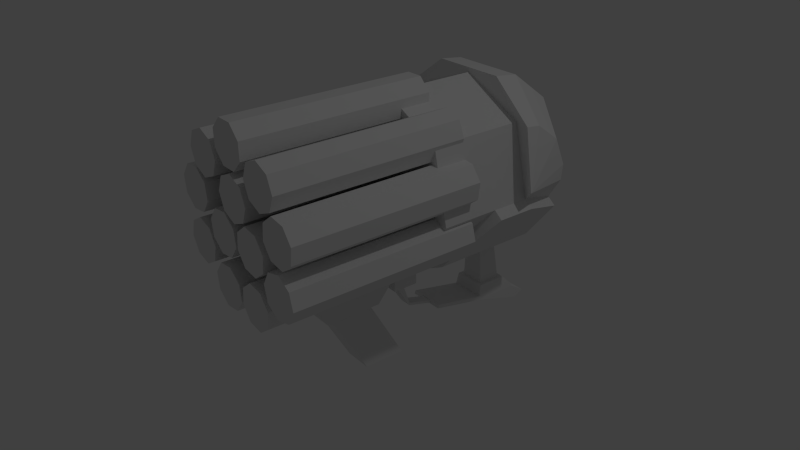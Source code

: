 # Source: Wall_of_lead_cruddy_UV_unwrap_and_stuff_1_.blend  (saved by Blender 2.73.0; exported with 4.5.12 LTS)
import bpy
from mathutils import Matrix  # noqa: F401  (used for matrix-valued properties, if any)

bpy.ops.wm.read_factory_settings(use_empty=True)
scene = bpy.context.scene
scene.name = 'Scene'

# ---- collections
col_collection_1 = bpy.data.collections.new('Collection 1'); scene.collection.children.link(col_collection_1)

# ---- materials (node trees are filled in below, after node groups)
mat_material_001 = bpy.data.materials.new('Material.001')
mat_material_001.alpha_threshold = 0.0
mat_material_001.use_transparent_shadow = False
mat_material_001.roughness = 0.5
mat_material_001.specular_intensity = 0.0

# ---- material node trees

# ---- world
world_world = bpy.data.worlds.new('World'); scene.world = world_world
world_world.color = (0.05088, 0.05088, 0.05088)
world_world.use_sun_shadow = False
world_world.sun_shadow_jitter_overblur = 0.0
world_world.cycles.sampling_method = 'MANUAL'
world_world.cycles.sample_map_resolution = 256
world_world.light_settings.ao_factor = 0.363

# ---- cameras
cam_camera = bpy.data.cameras.new('Camera')
cam_camera.clip_end = 100.0
cam_camera.lens = 35.0
cam_camera.sensor_width = 32.0
cam_camera.sensor_height = 18.0
cam_camera.ortho_scale = 7.314
cam_camera.dof.focus_distance = 0.0
cam_camera.dof.aperture_fstop = 128.0

# ---- lights
light_lamp = bpy.data.lights.new('Lamp', 'POINT')
light_lamp.transmission_factor = 0.0
light_lamp.cutoff_distance = 30.0
light_lamp.energy = 100.0
light_lamp.shadow_buffer_clip_start = 1.001
light_lamp.shadow_soft_size = 0.1
light_lamp.shadow_maximum_resolution = 0.006
light_lamp.use_absolute_resolution = True
light_lamp.cycles.use_multiple_importance_sampling = False

# ---- meshes
me_cylinder_003 = bpy.data.meshes.new('Cylinder.003')
me_cylinder_003.from_pydata([(0.0, 0.4357, 0.2227), (0.1414, 0.3771, 0.2227), (-0.07654, 0.4764, 0.2227), (0.07654, 0.4764, 0.2227), (-0.1414, 0.09425, 0.2227), (0.1848, 0.5846, 0.2227), (-0.2, 0.2357, 0.2227), (-0.1414, 0.3771, 0.2227), (0.07654, 0.8459, 1.923), (0.3773, -0.2178, 0.2227), (0.3773, -0.2178, 1.923), (0.2559, -0.311, 0.2227), (0.2559, -0.311, 1.923), (0.1041, -0.291, 0.2227), (0.1041, -0.291, 1.923), (0.01092, -0.1696, 0.2227), (0.01092, -0.1696, 1.923), (0.0309, -0.01784, 0.2227), (0.0309, -0.01784, 1.923), (0.1523, 0.07535, 0.2227), (0.1523, 0.07535, 1.923), (0.3041, 0.05537, 0.2227), (0.3041, 0.05537, 1.923), (0.3973, -0.06607, 0.2227), (0.3973, -0.06607, 1.923), (-0.3773, -0.2178, 0.2227), (-0.3773, -0.2178, 1.923), (-0.3973, -0.06607, 0.2227), (-0.3973, -0.06607, 1.923), (-0.3041, 0.05537, 0.2227), (-0.3041, 0.05537, 1.923), (-0.1523, 0.07535, 0.2227), (-0.1523, 0.07535, 1.923), (-0.0309, -0.01784, 0.2227), (-0.0309, -0.01784, 1.923), (-0.01092, -0.1696, 0.2227), (-0.01092, -0.1696, 1.923), (-0.1041, -0.291, 0.2227), (-0.1041, -0.291, 1.923), (-0.2559, -0.311, 0.2227), (-0.2559, -0.311, 1.923), (-0.07654, 0.8459, 0.2227), (8.088e-08, 0.4357, 1.923), (-0.1848, 0.7377, 0.2227), (0.1414, 0.3771, 1.923), (0.2, 0.2357, 0.2227), (0.2, 0.2357, 1.923), (0.1414, 0.09425, 0.2227), (0.1414, 0.09425, 1.923), (-1.173e-08, 0.03568, 0.2227), (-1.039e-08, 0.03568, 1.923), (-0.1848, 0.5846, 0.2227), (-0.1414, 0.09425, 1.923), (-0.2, 0.2357, 1.923), (0.07654, 0.8459, 0.2227), (-0.1414, 0.3771, 1.923), (0.7709, -0.3567, 1.923), (0.7312, -0.2088, 1.923), (0.5987, -0.1323, 1.923), (0.4508, -0.1719, 1.923), (0.4508, -0.1719, 0.2227), (0.3743, -0.3045, 1.923), (0.3743, -0.3045, 0.2227), (0.4139, -0.4523, 1.923), (0.4139, -0.4523, 0.2227), (0.5465, -0.5289, 1.923), (0.6943, -0.4892, 1.923), (0.7709, -0.3567, 0.2227), (0.7312, -0.2088, 0.2227), (0.5987, -0.1323, 0.2227), (0.5465, -0.5289, 0.2227), (0.6943, -0.4892, 0.2227), (-0.6943, -0.4892, 1.923), (-0.5465, -0.5289, 1.923), (-0.4139, -0.4523, 1.923), (-0.3743, -0.3045, 1.923), (-0.3743, -0.3045, 0.2227), (-0.4508, -0.1719, 1.923), (-0.4508, -0.1719, 0.2227), (-0.5987, -0.1323, 1.923), (-0.5987, -0.1323, 0.2227), (-0.7312, -0.2088, 1.923), (-0.7709, -0.3567, 1.923), (-0.6943, -0.4892, 0.2227), (-0.5465, -0.5289, 0.2227), (-0.4139, -0.4523, 0.2227), (-0.7312, -0.2088, 0.2227), (-0.7709, -0.3567, 0.2227), (-0.07654, 0.8459, 1.923), (-0.1848, 0.7377, 1.923), (-0.1848, 0.5846, 1.923), (-0.07654, 0.4764, 1.923), (0.07654, 0.4764, 1.923), (0.1848, 0.5846, 1.923), (0.1848, 0.7377, 1.923), (0.1848, 0.7377, 0.2227), (-0.01092, -0.641, 0.2227), (-0.0309, -0.4892, 1.923), (-0.0309, -0.4892, 0.2227), (-0.1523, -0.396, 1.923), (-0.1523, -0.396, 0.2227), (-0.3041, -0.416, 1.923), (-0.3041, -0.416, 0.2227), (-0.3973, -0.5374, 1.923), (-0.3973, -0.5374, 0.2227), (-0.3773, -0.6892, 1.923), (-0.3773, -0.6892, 0.2227), (0.3973, -0.5374, 0.2227), (0.3041, -0.416, 0.2227), (0.1523, -0.396, 0.2227), (0.2559, -0.7824, 0.2227), (0.3773, -0.6892, 0.2227), (-0.01092, -0.641, 1.923), (-0.1041, -0.7624, 0.2227), (-0.1041, -0.7624, 1.923), (-0.2559, -0.7824, 0.2227), (-0.2559, -0.7824, 1.923), (0.3773, -0.6892, 1.923), (0.2559, -0.7824, 1.923), (0.1041, -0.7624, 0.2227), (0.1041, -0.7624, 1.923), (0.01092, -0.641, 0.2227), (0.01092, -0.641, 1.923), (0.0309, -0.4892, 0.2227), (0.0309, -0.4892, 1.923), (0.1523, -0.396, 1.923), (0.3041, -0.416, 1.923), (0.3973, -0.5374, 1.923), (-0.5496, 0.3299, 0.2227), (-0.4082, 0.2714, 1.923), (-0.4082, 0.2714, 0.2227), (-0.2668, 0.3299, 1.923), (-0.2668, 0.3299, 0.2227), (-0.2082, 0.4714, 1.923), (-0.2082, 0.4714, 0.2227), (-0.2668, 0.6128, 1.923), (-0.2668, 0.6128, 0.2227), (-0.4082, 0.6714, 1.923), (-0.4082, 0.6714, 0.2227), (-0.6641, -0.07535, 0.2227), (-0.5123, -0.05537, 0.2227), (-0.4191, 0.06607, 0.2227), (-0.8055, 0.1696, 0.2227), (-0.7855, 0.01784, 0.2227), (-0.5496, 0.3299, 1.923), (-0.6082, 0.4714, 0.2227), (-0.6082, 0.4714, 1.923), (-0.5496, 0.6128, 0.2227), (-0.5496, 0.6128, 1.923), (-0.7855, 0.01784, 1.923), (-0.8055, 0.1696, 1.923), (-0.7123, 0.291, 0.2227), (-0.7123, 0.291, 1.923), (-0.5605, 0.311, 0.2227), (-0.5605, 0.311, 1.923), (-0.4391, 0.2178, 0.2227), (-0.4391, 0.2178, 1.923), (-0.4191, 0.06607, 1.923), (-0.5123, -0.05537, 1.923), (-0.6641, -0.07535, 1.923), (0.5605, 0.311, 0.2227), (0.4391, 0.2178, 1.923), (0.4391, 0.2178, 0.2227), (0.4191, 0.06607, 1.923), (0.4191, 0.06607, 0.2227), (0.5123, -0.05537, 1.923), (0.5123, -0.05537, 0.2227), (0.6641, -0.07535, 1.923), (0.6641, -0.07535, 0.2227), (0.7855, 0.01784, 1.923), (0.7855, 0.01784, 0.2227), (0.2668, 0.6128, 0.2227), (0.2082, 0.4713, 0.2227), (0.2668, 0.3299, 0.2227), (0.5496, 0.6128, 0.2227), (0.4082, 0.6713, 0.2227), (0.5605, 0.311, 1.923), (0.7123, 0.291, 0.2227), (0.7123, 0.291, 1.923), (0.8055, 0.1696, 0.2227), (0.8055, 0.1696, 1.923), (0.4082, 0.6714, 1.923), (0.5496, 0.6128, 1.923), (0.6082, 0.4713, 0.2227), (0.6082, 0.4713, 1.923), (0.5496, 0.3299, 0.2227), (0.5496, 0.3299, 1.923), (0.4082, 0.2713, 0.2227), (0.4082, 0.2713, 1.923), (0.2668, 0.3299, 1.923), (0.2082, 0.4714, 1.923), (0.2668, 0.6128, 1.923)], [], [(71, 66, 65, 70), (70, 65, 63, 64), (60, 59, 58, 69), (69, 58, 57, 68), (67, 56, 66, 71), (68, 57, 56, 67), (71, 70, 64, 62, 60, 69, 68, 67), (9, 10, 12, 11), (11, 12, 14, 13), (13, 14, 16, 15), (15, 16, 18, 17), (17, 18, 20, 19), (19, 20, 22, 21), (12, 10, 24, 22, 20, 18, 16, 14), (23, 24, 10, 9), (21, 22, 24, 23), (9, 11, 13, 15, 17, 19, 21, 23), (25, 26, 28, 27), (27, 28, 30, 29), (29, 30, 32, 31), (31, 32, 34, 33), (33, 34, 36, 35), (35, 36, 38, 37), (28, 26, 40, 38, 36, 34, 32, 30), (39, 40, 26, 25), (37, 38, 40, 39), (25, 27, 29, 31, 33, 35, 37, 39), (45, 46, 48, 47), (47, 48, 50, 49), (44, 42, 55, 53, 52, 50, 48, 46), (0, 42, 44, 1), (1, 44, 46, 45), (49, 50, 52, 4), (4, 52, 53, 6), (7, 55, 42, 0), (6, 53, 55, 7), (0, 1, 45, 47, 49, 4, 6, 7), (65, 66, 56, 57, 58, 59, 61, 63), (62, 61, 59, 60), (64, 63, 61, 62), (87, 82, 81, 86), (86, 81, 79, 80), (76, 75, 74, 85), (85, 74, 73, 84), (83, 72, 82, 87), (84, 73, 72, 83), (87, 86, 80, 78, 76, 85, 84, 83), (81, 82, 72, 73, 74, 75, 77, 79), (78, 77, 75, 76), (80, 79, 77, 78), (54, 95, 5, 3, 2, 51, 43, 41), (43, 89, 88, 41), (41, 88, 8, 54), (51, 90, 89, 43), (2, 91, 90, 51), (95, 94, 93, 5), (54, 8, 94, 95), (94, 8, 88, 89, 90, 91, 92, 93), (3, 92, 91, 2), (5, 93, 92, 3), (111, 110, 119, 121, 123, 109, 108, 107), (108, 126, 127, 107), (107, 127, 117, 111), (109, 125, 126, 108), (123, 124, 125, 109), (110, 118, 120, 119), (111, 117, 118, 110), (118, 117, 127, 126, 125, 124, 122, 120), (121, 122, 124, 123), (119, 120, 122, 121), (106, 104, 102, 100, 98, 96, 113, 115), (113, 114, 116, 115), (115, 116, 105, 106), (103, 105, 116, 114, 112, 97, 99, 101), (96, 112, 114, 113), (98, 97, 112, 96), (100, 99, 97, 98), (102, 101, 99, 100), (104, 103, 101, 102), (106, 105, 103, 104), (143, 142, 151, 153, 155, 141, 140, 139), (140, 158, 159, 139), (139, 159, 149, 143), (141, 157, 158, 140), (155, 156, 157, 141), (142, 150, 152, 151), (143, 149, 150, 142), (150, 149, 159, 158, 157, 156, 154, 152), (153, 154, 156, 155), (151, 152, 154, 153), (138, 136, 134, 132, 130, 128, 145, 147), (145, 146, 148, 147), (147, 148, 137, 138), (135, 137, 148, 146, 144, 129, 131, 133), (128, 144, 146, 145), (130, 129, 144, 128), (132, 131, 129, 130), (134, 133, 131, 132), (136, 135, 133, 134), (138, 137, 135, 136), (175, 174, 183, 185, 187, 173, 172, 171), (172, 190, 191, 171), (171, 191, 181, 175), (173, 189, 190, 172), (187, 188, 189, 173), (174, 182, 184, 183), (175, 181, 182, 174), (182, 181, 191, 190, 189, 188, 186, 184), (185, 186, 188, 187), (183, 184, 186, 185), (170, 168, 166, 164, 162, 160, 177, 179), (177, 178, 180, 179), (179, 180, 169, 170), (167, 169, 180, 178, 176, 161, 163, 165), (160, 176, 178, 177), (162, 161, 176, 160), (164, 163, 161, 162), (166, 165, 163, 164), (168, 167, 165, 166), (170, 169, 167, 168)])
me_cylinder_003.materials.append(mat_material_001)
me_cylinder_003.use_remesh_preserve_volume = False
me_cylinder_003.use_remesh_preserve_attributes = False
me_cylinder_003.use_mirror_vertex_groups = False
me_cylinder_003.update()
me_cylinder_004 = bpy.data.meshes.new('Cylinder.004')
me_cylinder_004.from_pydata([(0.0, 0.3614, 0.75), (0.0, -0.5, 0.75), (0.5864, 0.3614, 0.4676), (0.5864, -0.5, 0.4676), (0.7312, 0.3614, -0.1669), (0.7312, -0.5, -0.1669), (0.3254, -0.5, -0.6757), (-0.3254, -0.5, -0.6757), (-0.7312, 0.3614, -0.1669), (-0.7312, -0.5, -0.1669), (-0.5864, 0.3614, 0.4676), (-0.5864, -0.5, 0.4676), (-0.1777, -1.28, -1.017), (-0.1777, -0.7622, -1.017), (0.1777, -0.7622, -1.017), (0.1777, -1.28, -1.017), (-0.199, -1.398, -0.84), (-0.199, -0.6437, -0.84), (0.199, -0.6437, -0.84), (0.199, -1.398, -0.84), (-0.1327, -1.215, -1.017), (-0.1327, -0.8278, -1.017), (0.1327, -0.8278, -1.017), (0.1327, -1.215, -1.017), (-0.1327, -0.8719, -1.636), (-0.1327, -0.4851, -1.636), (0.1327, -0.4851, -1.636), (0.1327, -0.8719, -1.636), (-0.199, -1.398, -0.7821), (-0.199, -0.2566, -0.7821), (0.199, -0.2566, -0.7821), (0.199, -1.398, -0.7821), (-0.199, 0.2772, -0.84), (0.199, 0.2772, -0.84), (0.0, 0.02, 0.75), (0.5864, 0.02, 0.4676), (0.7312, 0.02, -0.1669), (0.3254, -0.2566, -0.6757), (-0.3254, -0.2566, -0.6757), (-0.7312, 0.02, -0.1669), (-0.5864, 0.02, 0.4676), (-0.4036, 0.2772, -0.7381), (-0.4036, -0.2566, -0.7381), (-0.8094, 0.02, -0.2292), (-0.8094, 0.3614, -0.2292), (0.8094, 0.3614, -0.2292), (0.8094, 0.02, -0.2292), (0.4036, -0.2566, -0.7381), (0.4036, 0.2772, -0.7381), (0.199, -0.6437, -0.7821), (-0.199, -0.6437, -0.7821), (-0.199, -0.2566, -0.84), (0.199, -0.2566, -0.84), (0.6388, 0.7448, -0.2828), (0.3254, 0.7448, -0.6757), (-0.3254, 0.7448, -0.6757), (-0.6388, 0.7448, -0.2828), (-0.199, 0.7448, -0.84), (0.199, 0.7448, -0.84), (-0.199, 0.7448, -0.7821), (0.199, 0.7448, -0.7821), (-0.4036, 0.7448, -0.7381), (-0.717, 0.7448, -0.3451), (0.717, 0.7448, -0.3451), (0.4036, 0.7448, -0.7381), (-0.1541, 0.4401, -1.286), (0.1541, 0.4401, -1.286), (-0.1541, 0.7185, -1.286), (0.1541, 0.7185, -1.286), (-0.1681, 0.4115, -1.427), (0.1681, 0.4115, -1.427), (-0.1681, 0.8358, -1.427), (0.1681, 0.8358, -1.427), (-0.1681, 0.8813, -1.573), (0.1681, 0.8813, -1.573), (-0.1681, 0.9819, -1.522), (0.1681, 0.9819, -1.522), (-0.1647, 0.8218, -1.393), (0.1647, 0.8218, -1.393), (0.1647, 0.4184, -1.393), (-0.1647, 0.4184, -1.393), (-0.1681, -0.09343, -1.324), (0.1681, -0.09343, -1.324), (0.1647, -0.08649, -1.29), (-0.1647, -0.08649, -1.29), (-0.05155, -0.09219, -1.318), (0.05155, -0.09219, -1.318), (0.05155, -0.08773, -1.296), (-0.05155, -0.08773, -1.296), (-0.05155, -0.3313, -1.253), (0.05155, -0.3313, -1.253), (0.05155, -0.3268, -1.231), (-0.05155, -0.3268, -1.231), (-0.05155, -0.3538, -1.225), (0.05155, -0.3538, -1.225), (0.05155, -0.3314, -1.224), (-0.05155, -0.3314, -1.224), (-0.06505, -0.467, -1.032), (0.06505, -0.467, -1.032), (0.06505, -0.4035, -1.032), (-0.06505, -0.4035, -1.032), (-0.1261, -0.5504, -0.9985), (0.1261, -0.5504, -0.9985), (0.1261, -0.3128, -0.9985), (-0.1261, -0.3128, -0.9985), (-0.1261, -0.5504, -0.84), (0.1261, -0.5504, -0.84), (0.1261, -0.3128, -0.84), (-0.1261, -0.3128, -0.84), (-0.08669, 0.4696, -0.84), (0.08669, 0.4696, -0.84), (-0.08669, 0.6366, -0.84), (0.08669, 0.6366, -0.84), (-0.1167, 0.4739, -1.286), (0.1167, 0.4739, -1.286), (-0.1167, 0.6848, -1.286), (0.1167, 0.6848, -1.286), (-0.06542, 0.3074, -0.84), (0.06542, 0.3074, -0.84), (-0.06542, 0.3955, -0.84), (0.06542, 0.3955, -0.84), (-0.05296, 0.321, -0.9478), (0.05296, 0.321, -0.9478), (-0.05296, 0.3819, -0.9478), (0.05296, 0.3819, -0.9478), (0.7564, 0.449, 0.4629), (0.3416, 0.5734, 0.7652), (-0.3416, 0.5734, 0.7652), (-0.7564, 0.449, 0.4629), (0.7564, 0.6666, 0.2967), (0.3416, 0.9255, 0.4963), (-0.3416, 0.9255, 0.4963), (-0.7564, 0.6666, 0.2967), (-0.9, 0.2477, -0.02635), (0.7564, 0.772, 0.04394), (0.3416, 1.096, 0.08739), (-0.3416, 1.096, 0.08739), (-0.7564, 0.772, 0.04394), (0.9, 0.2477, -0.02635), (0.7564, 0.3132, 0.4804), (0.3416, 0.3537, 0.7936), (-0.3416, 0.3537, 0.7936), (-0.7564, 0.3132, 0.4804), (-0.7564, 0.7545, -0.09184), (-0.3416, 1.068, -0.1323), (0.3416, 1.068, -0.1323), (0.7564, 0.7545, -0.09184)], [], [(34, 1, 3, 35), (35, 3, 5, 36), (36, 5, 6, 37), (37, 6, 7, 38), (38, 7, 9, 39), (3, 1, 11, 9, 7, 6, 5), (40, 11, 1, 34), (39, 9, 11, 40), (0, 2, 4, 8, 10), (16, 17, 13, 12), (17, 18, 14, 13), (18, 19, 15, 14), (19, 16, 12, 15), (15, 12, 20, 23), (16, 19, 31, 28), (23, 20, 24, 27), (14, 15, 23, 22), (13, 14, 22, 21), (12, 13, 21, 20), (24, 25, 26, 27), (22, 23, 27, 26), (21, 22, 26, 25), (20, 21, 25, 24), (17, 16, 28, 50), (17, 105, 106, 18), (30, 49, 18, 52), (52, 51, 32, 33), (48, 33, 58, 64), (29, 51, 17, 50), (29, 30, 37, 38), (19, 18, 49, 31), (8, 39, 40, 10), (10, 40, 34, 0), (47, 37, 30, 52), (2, 35, 36, 4), (0, 34, 35, 2), (41, 44, 62, 61), (42, 51, 29, 38), (41, 42, 43, 44), (44, 8, 56, 62), (39, 43, 42, 38), (8, 44, 43, 39), (45, 48, 64, 63), (45, 46, 47, 48), (36, 46, 45, 4), (37, 47, 46, 36), (32, 51, 42, 41), (4, 45, 63, 53), (58, 33, 110, 112), (48, 47, 52, 33), (50, 49, 30, 29), (49, 50, 28, 31), (58, 57, 59, 60), (54, 60, 59, 55), (57, 61, 55, 59), (55, 61, 62, 56), (53, 63, 64, 54), (58, 60, 54, 64), (32, 41, 61, 57), (77, 78, 72, 71), (57, 58, 112, 111), (32, 57, 111, 109), (32, 109, 119, 117), (71, 72, 76, 75), (79, 80, 84, 83), (78, 79, 70, 72), (80, 77, 71, 69), (74, 73, 75, 76), (70, 69, 73, 74), (72, 70, 74, 76), (69, 71, 75, 73), (65, 67, 77, 80), (68, 66, 79, 78), (66, 65, 80, 79), (67, 68, 78, 77), (83, 84, 88, 87), (70, 79, 83, 82), (80, 69, 81, 84), (69, 70, 82, 81), (87, 88, 92, 91), (82, 83, 87, 86), (84, 81, 85, 88), (81, 82, 86, 85), (91, 92, 96, 95), (86, 87, 91, 90), (88, 85, 89, 92), (85, 86, 90, 89), (95, 96, 100, 99), (90, 91, 95, 94), (92, 89, 93, 96), (89, 90, 94, 93), (99, 100, 104, 103), (94, 95, 99, 98), (96, 93, 97, 100), (93, 94, 98, 97), (103, 104, 108, 107), (98, 99, 103, 102), (100, 97, 101, 104), (97, 98, 102, 101), (107, 108, 105, 106), (102, 103, 107, 106), (104, 101, 105, 108), (101, 102, 106, 105), (107, 52, 18, 106), (108, 51, 52, 107), (51, 108, 105, 17), (68, 67, 115, 116), (65, 66, 114, 113), (66, 68, 116, 114), (67, 65, 113, 115), (112, 116, 115, 111), (111, 115, 113, 109), (109, 113, 114, 110), (110, 114, 116, 112), (117, 119, 123, 121), (110, 33, 118, 120), (109, 110, 120, 119), (33, 32, 117, 118), (122, 121, 123, 124), (120, 118, 122, 124), (119, 120, 124, 123), (118, 117, 121, 122), (142, 141, 127, 128), (141, 140, 126, 127), (140, 139, 125, 126), (128, 127, 131, 132), (127, 126, 130, 131), (126, 125, 129, 130), (132, 131, 136, 137), (131, 130, 135, 136), (130, 129, 134, 135), (146, 134, 138), (142, 133, 8, 10), (139, 140, 0, 2), (138, 139, 2, 4), (125, 139, 138), (128, 133, 142), (138, 4, 53, 146), (133, 128, 132), (125, 138, 129), (133, 132, 137), (129, 138, 134), (133, 137, 143), (141, 142, 10, 0), (143, 56, 8, 133), (135, 134, 146, 145), (136, 135, 145, 144), (137, 136, 144, 143), (141, 0, 140), (56, 143, 144, 55), (55, 144, 145, 54), (54, 145, 146, 53)])
me_cylinder_004.materials.append(mat_material_001)
me_cylinder_004.use_remesh_preserve_volume = False
me_cylinder_004.use_remesh_preserve_attributes = False
me_cylinder_004.use_mirror_vertex_groups = False
me_cylinder_004.update()
me_cylinder_002 = bpy.data.meshes.new('Cylinder.002')
me_cylinder_002.from_pydata([(0.4219, -1.879, 0.6543), (0.4219, -0.2261, 0.6543), (0.07904, -0.2261, 0.03326), (0.07904, -1.966, 0.03326), (0.226, -0.2261, 0.07613), (0.226, -1.966, 0.07613), (0.3602, -0.2261, 0.002537), (0.3602, -1.966, 0.002537), (0.4031, -0.2261, -0.1444), (0.4031, -1.966, -0.1444), (0.3295, -0.2261, -0.2786), (0.3295, -1.966, -0.2786), (0.1825, -0.2261, -0.3215), (0.1825, -1.966, -0.3215), (0.04831, -0.2261, -0.2479), (0.04831, -1.966, -0.2479), (0.005443, -0.2261, -0.101), (0.005443, -1.966, -0.101), (0.5631, -0.2261, 0.5953), (0.5631, -1.879, 0.5953), (0.6212, -0.2261, 0.4536), (0.6212, -1.879, 0.4536), (0.5621, -0.2261, 0.3124), (0.5621, -1.879, 0.3124), (0.4205, -0.2261, 0.2543), (0.4205, -1.879, 0.2543), (0.2793, -0.2261, 0.3134), (0.2793, -1.879, 0.3134), (0.2212, -0.2261, 0.455), (0.2212, -1.879, 0.455), (0.2802, -0.2261, 0.5962), (0.2802, -1.879, 0.5962), (0.5612, -1.926, 0.2742), (0.5612, -0.2261, 0.2742), (0.7, -0.2261, 0.2097), (0.7, -1.926, 0.2097), (0.7526, -0.2261, 0.06598), (0.7526, -1.926, 0.06598), (0.6882, -0.2261, -0.07286), (0.6882, -1.926, -0.07286), (0.5444, -0.2261, -0.1255), (0.5444, -1.926, -0.1255), (0.4056, -0.2261, -0.061), (0.4056, -1.926, -0.061), (0.353, -0.2261, 0.08275), (0.353, -1.926, 0.08275), (0.4174, -0.2261, 0.2216), (0.4174, -1.926, 0.2216), (0.5345, -1.9, -0.1362), (0.5345, -0.2261, -0.1362), (0.6771, -0.2261, -0.1919), (0.6771, -1.9, -0.1919), (0.7385, -0.2261, -0.3322), (0.7385, -1.9, -0.3322), (0.6827, -0.2261, -0.4747), (0.6827, -1.9, -0.4747), (0.5425, -0.2261, -0.5361), (0.5425, -1.9, -0.5361), (0.3999, -0.2261, -0.4803), (0.3999, -1.9, -0.4803), (0.3385, -0.2261, -0.3401), (0.3385, -1.9, -0.3401), (0.3943, -0.2261, -0.1975), (0.3943, -1.9, -0.1975), (0.2306, -1.929, -0.3351), (0.2306, -0.2261, -0.3351), (0.3555, -0.2261, -0.4235), (0.3555, -1.929, -0.4235), (0.3813, -0.2261, -0.5744), (0.3813, -1.929, -0.5744), (0.2929, -0.2261, -0.6993), (0.2929, -1.929, -0.6993), (0.142, -0.2261, -0.7252), (0.142, -1.929, -0.7252), (0.01707, -0.2261, -0.6367), (0.01707, -1.929, -0.6367), (-0.008748, -0.2261, -0.4859), (-0.008748, -1.929, -0.4859), (0.07968, -0.2261, -0.3609), (0.07968, -1.929, -0.3609), (-0.269, -1.91, -0.3264), (-0.269, -0.2261, -0.3264), (-0.1164, -0.2261, -0.3387), (-0.1164, -1.91, -0.3387), (-0.01725, -0.2261, -0.4552), (-0.01725, -1.91, -0.4552), (-0.02956, -0.2261, -0.6078), (-0.02956, -1.91, -0.6078), (-0.1461, -0.2261, -0.707), (-0.1461, -1.91, -0.707), (-0.2987, -0.2261, -0.6947), (-0.2987, -1.91, -0.6947), (-0.3979, -0.2261, -0.5781), (-0.3979, -1.91, -0.5781), (-0.3856, -0.2261, -0.4255), (-0.3856, -1.91, -0.4255), (-0.2552, -1.882, 0.05679), (-0.2552, -0.2261, 0.05679), (-0.1026, -0.2261, 0.04449), (-0.1026, -1.882, 0.04449), (-0.003433, -0.2261, -0.0721), (-0.003433, -1.882, -0.0721), (-0.01574, -0.2261, -0.2247), (-0.01574, -1.882, -0.2247), (-0.1323, -0.2261, -0.3239), (-0.1323, -1.882, -0.3239), (-0.2849, -0.2261, -0.3116), (-0.2849, -1.882, -0.3116), (-0.3841, -0.2261, -0.195), (-0.3841, -1.882, -0.195), (-0.3718, -0.2261, -0.0424), (-0.3718, -1.882, -0.0424), (-0.555, -1.921, -0.0965), (-0.555, -0.2261, -0.0965), (-0.4134, -0.2261, -0.1548), (-0.4134, -1.921, -0.1548), (-0.3546, -0.2261, -0.2961), (-0.3546, -1.921, -0.2961), (-0.4129, -0.2261, -0.4376), (-0.4129, -1.921, -0.4376), (-0.5542, -0.2261, -0.4965), (-0.5542, -1.921, -0.4965), (-0.6957, -0.2261, -0.4382), (-0.6957, -1.921, -0.4382), (-0.7546, -0.2261, -0.2969), (-0.7546, -1.921, -0.2969), (-0.6963, -0.2261, -0.1554), (-0.6963, -1.921, -0.1554), (-0.4445, -1.921, 0.2869), (-0.4445, -0.2261, 0.2869), (-0.3555, -0.2261, 0.1624), (-0.3555, -1.921, 0.1624), (-0.3807, -0.2261, 0.01139), (-0.3807, -1.921, 0.01139), (-0.5053, -0.2261, -0.07759), (-0.5053, -1.921, -0.07759), (-0.6563, -0.2261, -0.05243), (-0.6563, -1.921, -0.05243), (-0.7452, -0.2261, 0.07212), (-0.7452, -1.921, 0.07212), (-0.7201, -0.2261, 0.2231), (-0.7201, -1.921, 0.2231), (-0.5955, -0.2261, 0.3121), (-0.5955, -1.921, 0.3121), (0.1399, -1.935, 0.3653), (0.1399, -0.2261, 0.3653), (0.2059, -0.2261, 0.2271), (0.2059, -1.935, 0.2271), (0.1548, -0.2261, 0.0828), (0.1548, -1.935, 0.0828), (0.01666, -0.2261, 0.01687), (0.01666, -1.935, 0.01687), (-0.1276, -0.2261, 0.06794), (-0.1276, -1.935, 0.06794), (-0.1936, -0.2261, 0.2061), (-0.1936, -1.935, 0.2061), (-0.1425, -0.2261, 0.3504), (-0.1425, -1.935, 0.3504), (-0.004361, -0.2261, 0.4163), (-0.004361, -1.935, 0.4163), (0.201, -1.898, 0.7249), (0.201, -0.2261, 0.7249), (0.2162, -0.2261, 0.5726), (0.2162, -1.898, 0.5726), (0.1194, -0.2261, 0.4541), (0.1194, -1.898, 0.4541), (-0.03295, -0.2261, 0.4388), (-0.03295, -1.898, 0.4388), (-0.1515, -0.2261, 0.5357), (-0.1515, -1.898, 0.5357), (-0.1667, -0.2261, 0.688), (-0.1667, -1.898, 0.688), (-0.06985, -0.2261, 0.8065), (-0.06985, -1.898, 0.8065), (0.08246, -0.2261, 0.8218), (0.08246, -1.898, 0.8218), (-0.1412, -1.948, 0.4197), (-0.1412, -0.2261, 0.4197), (-0.2205, -0.2261, 0.2888), (-0.2205, -1.948, 0.2888), (-0.3691, -0.2261, 0.2523), (-0.3691, -1.948, 0.2523), (-0.5, -0.2261, 0.3316), (-0.5, -1.948, 0.3316), (-0.5365, -0.2261, 0.4802), (-0.5365, -1.948, 0.4802), (-0.4572, -0.2261, 0.6112), (-0.4572, -1.948, 0.6112), (-0.3086, -0.2261, 0.6477), (-0.3086, -1.948, 0.6477), (-0.1777, -0.2261, 0.5684), (-0.1777, -1.948, 0.5684)], [], [(38, 39, 41, 40), (26, 27, 29, 28), (2, 3, 5, 4), (33, 34, 36, 38, 40, 42, 44, 46), (24, 25, 27, 26), (4, 5, 7, 6), (42, 43, 45, 44), (22, 23, 25, 24), (6, 7, 9, 8), (1, 18, 20, 22, 24, 26, 28, 30), (20, 21, 23, 22), (8, 9, 11, 10), (28, 29, 31, 30), (18, 19, 21, 20), (10, 11, 13, 12), (30, 31, 0, 1), (1, 0, 19, 18), (12, 13, 15, 14), (5, 3, 17, 15, 13, 11, 9, 7), (16, 17, 3, 2), (14, 15, 17, 16), (40, 41, 43, 42), (19, 0, 31, 29, 27, 25, 23, 21), (2, 4, 6, 8, 10, 12, 14, 16), (36, 37, 39, 38), (44, 45, 47, 46), (34, 35, 37, 36), (46, 47, 32, 33), (33, 32, 35, 34), (35, 32, 47, 45, 43, 41, 39, 37), (54, 55, 57, 56), (49, 50, 52, 54, 56, 58, 60, 62), (58, 59, 61, 60), (56, 57, 59, 58), (52, 53, 55, 54), (60, 61, 63, 62), (50, 51, 53, 52), (62, 63, 48, 49), (49, 48, 51, 50), (51, 48, 63, 61, 59, 57, 55, 53), (70, 71, 73, 72), (65, 66, 68, 70, 72, 74, 76, 78), (74, 75, 77, 76), (72, 73, 75, 74), (68, 69, 71, 70), (76, 77, 79, 78), (66, 67, 69, 68), (78, 79, 64, 65), (65, 64, 67, 66), (67, 64, 79, 77, 75, 73, 71, 69), (86, 87, 89, 88), (81, 82, 84, 86, 88, 90, 92, 94), (90, 91, 93, 92), (88, 89, 91, 90), (84, 85, 87, 86), (92, 93, 95, 94), (82, 83, 85, 84), (94, 95, 80, 81), (81, 80, 83, 82), (83, 80, 95, 93, 91, 89, 87, 85), (102, 103, 105, 104), (97, 98, 100, 102, 104, 106, 108, 110), (106, 107, 109, 108), (104, 105, 107, 106), (100, 101, 103, 102), (108, 109, 111, 110), (98, 99, 101, 100), (110, 111, 96, 97), (97, 96, 99, 98), (99, 96, 111, 109, 107, 105, 103, 101), (118, 119, 121, 120), (113, 114, 116, 118, 120, 122, 124, 126), (122, 123, 125, 124), (120, 121, 123, 122), (116, 117, 119, 118), (124, 125, 127, 126), (114, 115, 117, 116), (126, 127, 112, 113), (113, 112, 115, 114), (115, 112, 127, 125, 123, 121, 119, 117), (134, 135, 137, 136), (129, 130, 132, 134, 136, 138, 140, 142), (138, 139, 141, 140), (136, 137, 139, 138), (132, 133, 135, 134), (140, 141, 143, 142), (130, 131, 133, 132), (142, 143, 128, 129), (129, 128, 131, 130), (131, 128, 143, 141, 139, 137, 135, 133), (150, 151, 153, 152), (145, 146, 148, 150, 152, 154, 156, 158), (154, 155, 157, 156), (152, 153, 155, 154), (148, 149, 151, 150), (156, 157, 159, 158), (146, 147, 149, 148), (158, 159, 144, 145), (145, 144, 147, 146), (147, 144, 159, 157, 155, 153, 151, 149), (166, 167, 169, 168), (161, 162, 164, 166, 168, 170, 172, 174), (170, 171, 173, 172), (168, 169, 171, 170), (164, 165, 167, 166), (172, 173, 175, 174), (162, 163, 165, 164), (174, 175, 160, 161), (161, 160, 163, 162), (163, 160, 175, 173, 171, 169, 167, 165), (182, 183, 185, 184), (177, 178, 180, 182, 184, 186, 188, 190), (186, 187, 189, 188), (184, 185, 187, 186), (180, 181, 183, 182), (188, 189, 191, 190), (178, 179, 181, 180), (190, 191, 176, 177), (177, 176, 179, 178), (179, 176, 191, 189, 187, 185, 183, 181)])
me_cylinder_002.use_remesh_preserve_volume = False
me_cylinder_002.use_remesh_preserve_attributes = False
me_cylinder_002.use_mirror_vertex_groups = False
me_cylinder_002.update()
me_cylinder_001 = bpy.data.meshes.new('Cylinder.001')
me_cylinder_001.from_pydata([(0.0, 0.02, 0.75), (0.0, -0.2227, 0.75), (0.1848, -0.2227, 0.661), (0.1848, -0.5, 0.661), (0.2766, -0.5, 0.6168), (0.2766, -0.2227, 0.6168), (0.5864, -0.2227, 0.4676), (0.5864, 0.02, 0.4676), (0.0, 0.3614, 0.75), (0.5864, 0.3614, 0.4676), (-0.5864, 0.02, 0.4676), (-0.5864, -0.2227, 0.4676), (-0.2766, -0.2227, 0.6168), (-0.2766, -0.5, 0.6168), (-0.1848, -0.5, 0.661), (-0.1848, -0.2227, 0.661), (-0.7312, -0.5, -0.1669), (-0.7083, -0.5, -0.1956), (-0.5987, -0.5, -0.1323), (-0.4508, -0.5, -0.1719), (-0.3743, -0.5, -0.3045), (-0.4139, -0.5, -0.4523), (-0.4753, -0.5, -0.4878), (-0.3897, -0.5, -0.5951), (-0.3973, -0.5, -0.5374), (-0.3041, -0.5, -0.416), (-0.1523, -0.5, -0.396), (-0.0309, -0.5, -0.4892), (-0.01092, -0.5, -0.641), (-0.0376, -0.5, -0.6757), (0.0376, -0.5, -0.6757), (0.01092, -0.5, -0.641), (0.0309, -0.5, -0.4892), (0.1523, -0.5, -0.396), (0.3041, -0.5, -0.416), (0.3973, -0.5, -0.5374), (0.3897, -0.5, -0.5951), (0.4753, -0.5, -0.4878), (0.4139, -0.5, -0.4523), (0.3743, -0.5, -0.3045), (0.4508, -0.5, -0.1719), (0.5987, -0.5, -0.1323), (0.7083, -0.5, -0.1956), (0.7312, -0.5, -0.1669), (0.7034, -0.5, -0.04516), (0.6641, -0.5, -0.07535), (0.5123, -0.5, -0.05537), (0.4191, -0.5, 0.06607), (0.4391, -0.5, 0.2178), (0.5605, -0.5, 0.311), (0.624, -0.5, 0.3027), (0.5936, -0.5, 0.436), (0.5496, -0.5, 0.3299), (0.4082, -0.5, 0.2713), (0.3973, -0.5, -0.06607), (0.3773, -0.5, -0.2178), (0.2559, -0.5, -0.311), (0.1041, -0.5, -0.291), (0.01092, -0.5, -0.1696), (-0.01092, -0.5, -0.1696), (-0.1041, -0.5, -0.291), (-0.2559, -0.5, -0.311), (-0.3773, -0.5, -0.2178), (-0.3973, -0.5, -0.06607), (-0.5123, -0.5, -0.05537), (-0.6641, -0.5, -0.07535), (-0.7034, -0.5, -0.04516), (-0.624, -0.5, 0.3027), (-0.5605, -0.5, 0.311), (-0.4391, -0.5, 0.2178), (-0.4191, -0.5, 0.06607), (-0.3041, -0.5, 0.05537), (-0.1523, -0.5, 0.07535), (-0.0309, -0.5, -0.01784), (0.0309, -0.5, -0.01784), (0.1523, -0.5, 0.07535), (0.3041, -0.5, 0.05537), (0.2, -0.5, 0.2357), (0.1414, -0.5, 0.09425), (-1.151e-08, -0.5, 0.03568), (-0.1414, -0.5, 0.09425), (-0.2, -0.5, 0.2357), (-0.2668, -0.5, 0.3299), (-0.4082, -0.5, 0.2714), (-0.5496, -0.5, 0.3299), (-0.5936, -0.5, 0.436), (0.1848, -0.5, 0.5846), (0.07654, -0.5, 0.4764), (-0.07654, -0.5, 0.4764), (-0.1848, -0.5, 0.5846), (-0.2668, -0.5, 0.6128), (-0.2082, -0.5, 0.4714), (-0.1414, -0.5, 0.3771), (1.319e-08, -0.5, 0.4357), (0.1414, -0.5, 0.3771), (0.2668, -0.5, 0.3299), (0.2082, -0.5, 0.4714), (0.2668, -0.5, 0.6128), (0.5936, -0.2227, 0.436), (0.624, -0.2227, 0.3027), (0.7034, -0.2227, -0.04516), (0.7312, 0.02, -0.1669), (0.7564, 0.3132, 0.4804), (-0.5864, 0.3614, 0.4676), (0.7312, 0.3614, -0.1669), (-0.7312, 0.02, -0.1669), (-0.7034, -0.2227, -0.04516), (-0.624, -0.2227, 0.3027), (-0.5936, -0.2227, 0.436), (-0.4753, -0.2227, -0.4878), (-0.7083, -0.2227, -0.1956), (-0.3751, -0.2227, -0.6134), (-0.3897, -0.2227, -0.5951), (-0.0376, -0.2566, -0.6757), (0.0376, -0.2566, -0.6757), (0.7083, -0.2227, -0.1956), (0.4753, -0.2227, -0.4878), (0.3897, -0.2227, -0.5951), (0.3751, -0.2227, -0.6134), (0.9, 0.2477, -0.02635), (0.3416, 0.3537, 0.7936), (-0.3416, 0.3537, 0.7936), (-0.7312, 0.3614, -0.1669), (0.8094, 0.02, -0.2292), (0.8094, 0.3614, -0.2292), (-0.8094, 0.02, -0.2292), (-0.4036, -0.2566, -0.7381), (-0.3595, -0.2566, -0.7029), (-0.3773, -0.2473, -0.6892), (-0.3861, -0.2227, -0.6221), (-0.199, -0.2566, -0.7821), (0.199, -0.2566, -0.7821), (0.2065, -0.2566, -0.7759), (0.1041, -0.2566, -0.7624), (-0.1041, -0.2566, -0.7624), (-0.2065, -0.2566, -0.7759), (0.3595, -0.2566, -0.7029), (0.4036, -0.2566, -0.7381), (0.3861, -0.2227, -0.6221), (0.3773, -0.2473, -0.6892), (0.7564, 0.449, 0.4629), (0.3416, 0.5734, 0.7652), (-0.7564, 0.3132, 0.4804), (-0.8094, 0.3614, -0.2292), (0.6388, 0.7448, -0.2828), (0.4036, 0.2772, -0.7381), (0.717, 0.7448, -0.3451), (-0.4036, 0.2772, -0.7381), (-0.199, -0.2566, -0.84), (-0.2559, -0.2566, -0.7824), (-0.199, -0.6437, -0.7821), (0.199, -0.6437, -0.7821), (0.2559, -0.2566, -0.7824), (0.199, -0.2566, -0.84), (0.7564, 0.6666, 0.2967), (-0.3416, 0.5734, 0.7652), (0.3416, 0.9255, 0.4963), (-0.7564, 0.449, 0.4629), (-0.9, 0.2477, -0.02635), (-0.6388, 0.7448, -0.2828), (-0.717, 0.7448, -0.3451), (0.7564, 0.7545, -0.09184), (0.4036, 0.7448, -0.7381), (0.199, 0.2772, -0.84), (0.3254, 0.7448, -0.6757), (-0.4036, 0.7448, -0.7381), (-0.199, 0.2772, -0.84), (-0.199, -0.6437, -0.84), (-0.199, -1.398, -0.7821), (0.199, -1.398, -0.7821), (0.199, -0.6437, -0.84), (0.7564, 0.772, 0.04394), (-0.3416, 0.9255, 0.4963), (0.3416, 1.096, 0.08739), (-0.7564, 0.6666, 0.2967), (-0.7564, 0.7545, -0.09184), (-0.3254, 0.7448, -0.6757), (0.199, 0.7448, -0.84), (0.199, 0.7448, -0.7821), (-0.199, 0.7448, -0.84), (-0.1261, -0.3128, -0.84), (-0.1261, -0.5504, -0.84), (-0.199, -1.398, -0.84), (0.199, -1.398, -0.84), (0.1261, -0.3128, -0.84), (0.1261, -0.5504, -0.84), (-0.3416, 1.096, 0.08739), (0.3416, 1.068, -0.1323), (-0.7564, 0.772, 0.04394), (-0.3416, 1.068, -0.1323), (-0.199, 0.7448, -0.7821), (0.08669, 0.4696, -0.84), (0.08669, 0.6366, -0.84), (-0.06542, 0.3074, -0.84), (0.06542, 0.3074, -0.84), (-0.08669, 0.6366, -0.84), (-0.08669, 0.4696, -0.84), (-0.1261, -0.3128, -0.9985), (-0.1261, -0.5504, -0.9985), (-0.1777, -0.7622, -1.017), (-0.1777, -1.28, -1.017), (0.1777, -1.28, -1.017), (0.1777, -0.7622, -1.017), (0.1261, -0.5504, -0.9985), (0.1261, -0.3128, -0.9985), (0.06542, 0.3955, -0.84), (0.1167, 0.4739, -1.286), (0.1167, 0.6848, -1.286), (-0.06542, 0.3955, -0.84), (-0.05296, 0.321, -0.9478), (0.05296, 0.321, -0.9478), (-0.1167, 0.6848, -1.286), (-0.1167, 0.4739, -1.286), (-0.06505, -0.4035, -1.032), (-0.06505, -0.467, -1.032), (-0.1327, -0.8278, -1.017), (-0.1327, -1.215, -1.017), (0.1327, -1.215, -1.017), (0.1327, -0.8278, -1.017), (0.06505, -0.467, -1.032), (0.06505, -0.4035, -1.032), (0.05296, 0.3819, -0.9478), (0.1541, 0.4401, -1.286), (0.1541, 0.7185, -1.286), (-0.05296, 0.3819, -0.9478), (-0.1541, 0.7185, -1.286), (-0.1541, 0.4401, -1.286), (-0.05155, -0.3314, -1.224), (-0.1327, -0.4851, -1.636), (-0.1327, -0.8719, -1.636), (0.1327, -0.8719, -1.636), (0.1327, -0.4851, -1.636), (0.05155, -0.3538, -1.225), (0.1647, 0.4184, -1.393), (0.1647, 0.8218, -1.393), (0.05155, -0.3314, -1.224), (-0.1647, 0.8218, -1.393), (-0.1647, 0.4184, -1.393), (-0.05155, -0.3538, -1.225), (0.1681, 0.4115, -1.427), (0.1681, 0.8358, -1.427), (0.05155, -0.3268, -1.231), (-0.05155, -0.3268, -1.231), (-0.1681, 0.8358, -1.427), (-0.1681, 0.4115, -1.427), (-0.05155, -0.3313, -1.253), (0.05155, -0.3313, -1.253), (-0.1647, -0.08649, -1.29), (0.1647, -0.08649, -1.29), (0.1681, -0.09343, -1.324), (0.1681, 0.8813, -1.573), (0.1681, 0.9819, -1.522), (0.05155, -0.08773, -1.296), (-0.05155, -0.08773, -1.296), (-0.1681, -0.09343, -1.324), (-0.1681, 0.9819, -1.522), (-0.1681, 0.8813, -1.573), (-0.05155, -0.09219, -1.318), (0.05155, -0.09219, -1.318), (0.0, 0.3614, 0.75), (0.5864, 0.3614, 0.4676), (0.7312, 0.3614, -0.1669), (-0.7312, 0.3614, -0.1669), (-0.5864, 0.3614, 0.4676), (0.1261, -0.3128, -0.84), (-0.1261, -0.3128, -0.84), (-0.1261, -0.5504, -0.84), (0.1261, -0.5504, -0.84), (0.6943, -0.2227, -0.4892), (0.6943, -1.923, -0.4892), (0.5465, -1.923, -0.5289), (0.5465, -0.2227, -0.5289), (0.7709, -0.2227, -0.3567), (0.7709, -1.923, -0.3567), (0.3743, -1.923, -0.3045), (0.4139, -1.923, -0.4523), (0.7312, -0.2227, -0.2088), (0.7312, -1.923, -0.2088), (0.5987, -1.923, -0.1323), (0.4508, -1.923, -0.1719), (0.3773, -1.923, -0.2178), (0.2559, -1.923, -0.311), (0.3973, -1.923, -0.06607), (0.1041, -1.923, -0.291), (0.3041, -1.923, 0.05537), (0.0309, -1.923, -0.01784), (0.01092, -1.923, -0.1696), (0.1523, -1.923, 0.07535), (-0.3773, -1.923, -0.2178), (-0.3973, -1.923, -0.06607), (-0.2559, -1.923, -0.311), (-0.1041, -1.923, -0.291), (-0.3041, -1.923, 0.05537), (-0.0309, -1.923, -0.01784), (-0.1523, -1.923, 0.07535), (-0.01092, -1.923, -0.1696), (0.2, -1.923, 0.2357), (0.1414, -1.923, 0.09425), (0.1414, -1.923, 0.3771), (8.088e-08, -1.923, 0.4357), (-0.1414, -1.923, 0.3771), (-0.2, -1.923, 0.2357), (-0.1414, -1.923, 0.09425), (-1.039e-08, -1.923, 0.03568), (-0.7709, -0.2227, -0.3567), (-0.7709, -1.923, -0.3567), (-0.7312, -1.923, -0.2088), (-0.7312, -0.2227, -0.2088), (-0.6943, -0.2227, -0.4892), (-0.6943, -1.923, -0.4892), (-0.5987, -1.923, -0.1323), (-0.5465, -0.2227, -0.5289), (-0.5465, -1.923, -0.5289), (-0.4508, -1.923, -0.1719), (-0.4139, -1.923, -0.4523), (-0.3743, -1.923, -0.3045), (0.07654, -0.2227, 0.8459), (0.1848, -0.2227, 0.7377), (0.07654, -1.923, 0.8459), (0.1848, -1.923, 0.7377), (0.1848, -1.923, 0.5846), (-0.1848, -0.2227, 0.7377), (-0.07654, -0.2227, 0.8459), (-0.07654, -1.923, 0.8459), (0.07654, -1.923, 0.4764), (-0.1848, -1.923, 0.7377), (-0.1848, -1.923, 0.5846), (-0.07654, -1.923, 0.4764), (0.3973, -1.923, -0.5374), (0.3773, -1.923, -0.6892), (0.3041, -1.923, -0.416), (0.2559, -1.923, -0.7824), (0.1523, -1.923, -0.396), (0.0309, -1.923, -0.4892), (0.01092, -1.923, -0.641), (0.1041, -1.923, -0.7624), (-0.3773, -1.923, -0.6892), (-0.3973, -1.923, -0.5374), (-0.2559, -1.923, -0.7824), (-0.1041, -1.923, -0.7624), (-0.01092, -1.923, -0.641), (-0.0309, -1.923, -0.4892), (-0.1523, -1.923, -0.396), (-0.3041, -1.923, -0.416), (-0.7855, -0.2227, 0.01784), (-0.8055, -0.2227, 0.1696), (-0.6641, -1.923, -0.07535), (-0.7855, -1.923, 0.01784), (-0.8055, -1.923, 0.1696), (-0.5123, -1.923, -0.05537), (-0.4191, -1.923, 0.06607), (-0.4391, -1.923, 0.2178), (-0.5605, -1.923, 0.311), (-0.7123, -1.923, 0.291), (-0.7123, -0.2227, 0.291), (-0.6082, -0.2227, 0.4714), (-0.5496, -0.2227, 0.6128), (-0.5496, -1.923, 0.3299), (-0.6082, -1.923, 0.4714), (-0.5496, -1.923, 0.6128), (-0.4082, -1.923, 0.2714), (-0.2668, -1.923, 0.6128), (-0.4082, -1.923, 0.6714), (-0.2668, -1.923, 0.3299), (-0.2082, -1.923, 0.4714), (-0.4082, -0.2227, 0.6714), (0.5496, -0.2227, 0.6128), (0.6082, -0.2227, 0.4713), (0.5496, -1.923, 0.6128), (0.6082, -1.923, 0.4714), (0.5496, -1.923, 0.3299), (0.4082, -0.2227, 0.6713), (0.4082, -1.923, 0.6714), (0.2668, -1.923, 0.6128), (0.2082, -1.923, 0.4714), (0.2668, -1.923, 0.3299), (0.4082, -1.923, 0.2714), (0.7855, -0.2227, 0.01784), (0.8055, -0.2227, 0.1696), (0.7855, -1.923, 0.01784), (0.6641, -1.923, -0.07535), (0.8055, -1.923, 0.1696), (0.7123, -1.923, 0.291), (0.5605, -1.923, 0.311), (0.4391, -1.923, 0.2178), (0.4191, -1.923, 0.06607), (0.5123, -1.923, -0.05537), (0.7123, -0.2227, 0.291)], [(259, 260), (260, 261), (262, 263), (263, 259)], [(0, 1, 2, 3, 4, 5, 6, 7), (8, 0, 7, 9), (10, 11, 12, 13, 14, 15, 1, 0), (58, 74, 73, 59), (72, 73, 79, 80), (79, 74, 75, 78), (7, 6, 98, 51, 50, 99, 100, 44, 43, 101), (103, 10, 0, 8), (9, 7, 101, 104), (105, 16, 66, 106, 107, 67, 85, 108, 11, 10), (23, 22, 109, 110, 17, 16, 105, 111, 112), (30, 29, 113, 114), (101, 43, 42, 115, 116, 37, 36, 117, 118), (120, 8, 9, 102), (8, 121, 142, 103), (122, 105, 10, 103), (104, 119, 102, 9), (101, 123, 124, 104), (105, 125, 126, 127, 128, 129, 111), (130, 131, 132, 133, 114, 113, 134, 135), (136, 137, 123, 101, 118, 138, 139), (140, 102, 119), (120, 102, 140, 141), (121, 8, 120), (103, 142, 158, 122), (122, 143, 125, 105), (104, 144, 161, 119), (124, 123, 137, 145), (104, 124, 146, 144), (147, 126, 125, 143), (126, 148, 130, 135, 149, 127), (150, 151, 131, 130), (137, 136, 152, 132, 131, 153), (140, 119, 154), (121, 120, 141, 155), (141, 140, 154, 156), (142, 121, 155, 157), (143, 122, 159, 160), (124, 145, 162, 146), (145, 137, 153, 163), (144, 146, 162, 164), (147, 143, 160, 165), (166, 148, 126, 147), (130, 148, 167, 150), (151, 150, 168, 169), (131, 151, 170, 153), (154, 119, 171), (155, 141, 156, 172), (156, 154, 171, 173), (157, 158, 142), (157, 155, 172, 174), (159, 122, 158, 175), (176, 165, 160, 159), (161, 171, 119), (145, 163, 177, 162), (153, 148, 166, 163), (177, 178, 164, 162), (166, 147, 165, 179), (148, 180, 181, 167), (167, 182, 168, 150), (183, 170, 151, 169), (182, 183, 169, 168), (184, 153, 170, 185), (172, 156, 173, 186), (173, 171, 161, 187), (158, 157, 174), (174, 172, 186, 188), (158, 188, 175), (176, 159, 175, 189), (179, 165, 176, 190), (187, 161, 144, 164), (177, 163, 191, 192), (180, 148, 153, 184), (163, 166, 193, 194), (177, 179, 190, 178), (164, 178, 190, 176), (166, 179, 195, 196), (197, 198, 181, 180), (167, 181, 185, 170), (182, 167, 199, 200), (170, 183, 201, 202), (183, 182, 200, 201), (203, 204, 184, 185), (186, 173, 187, 189), (158, 174, 188), (188, 186, 189, 175), (176, 189, 187, 164), (179, 177, 192, 195), (191, 163, 194, 205), (191, 206, 207, 192), (204, 197, 180, 184), (166, 196, 208, 193), (194, 193, 209, 210), (195, 211, 212, 196), (213, 214, 198, 197), (198, 203, 185, 181), (167, 170, 202, 199), (200, 199, 215, 216), (202, 201, 217, 218), (201, 200, 216, 217), (219, 220, 204, 203), (192, 207, 211, 195), (196, 191, 205, 208), (205, 194, 210, 221), (196, 212, 206, 191), (222, 223, 207, 206), (220, 213, 197, 204), (193, 208, 224, 209), (210, 209, 224, 221), (225, 226, 212, 211), (213, 227, 238, 214), (214, 219, 203, 198), (199, 202, 218, 215), (216, 215, 228, 229), (218, 217, 230, 231), (217, 216, 229, 230), (219, 232, 235, 220), (223, 225, 211, 207), (208, 205, 221, 224), (226, 222, 206, 212), (223, 222, 233, 234), (235, 227, 213, 220), (226, 225, 236, 237), (238, 232, 219, 214), (215, 218, 231, 228), (229, 228, 231, 230), (225, 223, 234, 236), (222, 226, 237, 233), (234, 233, 239, 240), (241, 242, 227, 235), (237, 236, 243, 244), (242, 245, 238, 227), (245, 246, 232, 238), (246, 241, 235, 232), (236, 234, 240, 243), (233, 237, 247, 248), (239, 233, 248, 249), (240, 239, 250, 251), (252, 253, 242, 241), (237, 244, 254, 247), (244, 243, 255, 256), (253, 257, 245, 242), (257, 258, 246, 245), (258, 252, 241, 246), (243, 240, 251, 255), (248, 247, 253, 252), (244, 239, 249, 254), (249, 248, 252, 258), (239, 244, 256, 250), (250, 256, 255, 251), (247, 254, 257, 253), (254, 249, 258, 257), (268, 269, 270, 271), (272, 273, 269, 268), (273, 277, 278, 279, 274, 275, 270, 269), (271, 270, 275, 38, 37, 116), (276, 277, 273, 272), (38, 275, 274, 39), (41, 278, 277, 276, 115, 42), (39, 274, 279, 40), (40, 279, 278, 41), (55, 280, 281, 56), (54, 282, 280, 55), (56, 281, 283, 57), (76, 284, 282, 54), (57, 283, 286, 58), (75, 287, 284, 76), (284, 287, 285, 286, 283, 281, 280, 282), (58, 286, 285, 74), (74, 285, 287, 75), (62, 288, 289, 63), (61, 290, 288, 62), (289, 288, 290, 291, 295, 293, 294, 292), (63, 289, 292, 71), (60, 291, 290, 61), (71, 292, 294, 72), (59, 295, 291, 60), (72, 294, 293, 73), (73, 293, 295, 59), (77, 296, 297, 78), (94, 298, 296, 77), (298, 299, 300, 301, 302, 303, 297, 296), (78, 297, 303, 79), (93, 299, 298, 94), (92, 300, 299, 93), (81, 301, 300, 92), (80, 302, 301, 81), (79, 303, 302, 80), (304, 305, 306, 307), (308, 309, 305, 304), (306, 305, 309, 312, 314, 315, 313, 310), (307, 306, 310, 18, 17, 110), (311, 312, 309, 308), (18, 310, 313, 19), (21, 314, 312, 311, 109, 22), (19, 313, 315, 20), (20, 315, 314, 21), (316, 318, 319, 317), (317, 319, 320, 86, 3, 2), (322, 323, 318, 316), (327, 324, 320, 319, 318, 323, 325, 326), (86, 320, 324, 87), (321, 325, 323, 322), (87, 324, 327, 88), (89, 326, 325, 321, 15, 14), (88, 327, 326, 89), (117, 138, 118), (35, 328, 329, 139, 138, 117, 36), (34, 330, 328, 35), (331, 329, 328, 330, 332, 333, 334, 335), (139, 329, 331, 152, 136), (33, 332, 330, 34), (152, 331, 335, 133, 132), (32, 333, 332, 33), (31, 334, 333, 32), (133, 335, 334, 31, 30, 114), (129, 112, 111), (128, 336, 337, 24, 23, 112, 129), (149, 338, 336, 128, 127), (337, 336, 338, 339, 340, 341, 342, 343), (24, 337, 343, 25), (134, 339, 338, 149, 135), (28, 340, 339, 134, 113, 29), (27, 341, 340, 28), (26, 342, 341, 27), (25, 343, 342, 26), (65, 346, 347, 344, 106, 66), (344, 347, 348, 345), (64, 349, 346, 65), (348, 347, 346, 349, 350, 351, 352, 353), (345, 348, 353, 354), (70, 350, 349, 64), (69, 351, 350, 70), (68, 352, 351, 69), (354, 353, 352, 68, 67, 107), (84, 357, 358, 355, 108, 85), (355, 358, 359, 356), (83, 360, 357, 84), (361, 362, 359, 358, 357, 360, 363, 364), (356, 359, 362, 365), (82, 363, 360, 83), (90, 361, 364, 91), (365, 362, 361, 90, 13, 12), (91, 364, 363, 82), (316, 1, 322), (6, 366, 367, 98), (366, 368, 369, 367), (367, 369, 370, 52, 51, 98), (2, 1, 316, 317), (371, 372, 368, 366), (368, 372, 373, 374, 375, 376, 370, 369), (52, 370, 376, 53), (322, 1, 15, 321), (97, 373, 372, 371, 5, 4), (96, 374, 373, 97), (95, 375, 374, 96), (53, 376, 375, 95), (106, 344, 345, 354, 107), (377, 379, 380, 45, 44, 100), (110, 109, 311, 308, 304, 307), (378, 381, 379, 377), (380, 379, 381, 382, 383, 384, 385, 386), (45, 380, 386, 46), (115, 276, 272, 268, 271, 116), (387, 382, 381, 378), (49, 383, 382, 387, 99, 50), (48, 384, 383, 49), (47, 385, 384, 48), (46, 386, 385, 47), (100, 99, 387, 378, 377), (21, 22, 23, 24), (264, 265, 266, 267), (74, 79, 73), (71, 72, 80, 81), (75, 76, 77, 78), (57, 58, 59, 60), (27, 28, 31, 32), (57, 60, 27, 32), (32, 33, 56, 57), (26, 27, 60, 61), (34, 35, 38, 39), (35, 36, 37, 38), (28, 29, 30, 31), (45, 42, 43, 44), (42, 45, 41), (40, 41, 45, 46), (34, 39, 56, 33), (39, 40, 55, 56), (54, 55, 40, 46), (46, 47, 76, 54), (49, 50, 51, 52), (48, 49, 52, 53), (48, 77, 76, 47), (95, 77, 48, 53), (94, 77, 95, 96), (93, 87, 88), (93, 94, 96, 87), (86, 87, 96, 97), (4, 3, 86, 97), (13, 90, 89, 14), (88, 89, 90, 91), (92, 93, 88, 91), (91, 82, 81, 92), (69, 70, 71, 81), (82, 83, 69, 81), (67, 68, 84, 85), (68, 69, 83, 84), (70, 64, 63, 71), (20, 21, 24, 25), (25, 26, 61, 20), (19, 20, 61, 62), (62, 63, 64, 19), (66, 16, 17, 65), (18, 19, 64, 65), (17, 18, 65), (11, 108, 355, 356), (11, 356, 365, 12), (366, 6, 5, 371)])
_uv = me_cylinder_001.uv_layers.new(name='UVMap')
_uv.uv.foreach_set('vector', [0.5374, 0.4899, 0.5101, 0.5118, 0.4916, 0.4887, 0.4603, 0.5134, 0.4512, 0.5019, 0.4204, 0.4765, 0.4519, 0.4384, 0.4786, 0.4176, 0.5757, 0.459, 0.5374, 0.4899, 0.4786, 0.4176, 0.5148, 0.3881, 0.2169, 0.3595, 0.2268, 0.3279, 0.273, 0.3424, 0.2853, 0.3052, 0.2989, 0.3097, 0.2866, 0.3469, 0.3142, 0.356, 0.3034, 0.3886, 0.8892, 0.06588, 0.8918, 0.08549, 0.8838, 0.08549, 0.8864, 0.06588, 0.8681, 0.09753, 0.8838, 0.08549, 0.8878, 0.09241, 0.8695, 0.09998, 0.8878, 0.09241, 0.8918, 0.08549, 0.9075, 0.09753, 0.9061, 0.09998, 0.4786, 0.4176, 0.4519, 0.4384, 0.4495, 0.4352, 0.4194, 0.4573, 0.4085, 0.4425, 0.4386, 0.4204, 0.409, 0.381, 0.3757, 0.4066, 0.3641, 0.3916, 0.4269, 0.3458, 0.2022, 0.4028, 0.2169, 0.3595, 0.3034, 0.3886, 0.2882, 0.4344, 0.5148, 0.3881, 0.4786, 0.4176, 0.4269, 0.3458, 0.47, 0.3224, 0.1335, 0.3364, 0.1541, 0.2635, 0.1717, 0.269, 0.1597, 0.3081, 0.2058, 0.3218, 0.2158, 0.2868, 0.2331, 0.2917, 0.2231, 0.3267, 0.2268, 0.3279, 0.2169, 0.3595, 0.07718, 0.2412, 0.07718, 0.2412, 0.09266, 0.1879, 0.1644, 0.2088, 0.149, 0.2621, 0.1541, 0.2635, 0.1335, 0.3364, 0.06215, 0.2788, 0.06585, 0.2801, 0.2543, 0.543, 0.2445, 0.543, 0.2446, 0.5116, 0.2543, 0.5116, 0.4269, 0.3458, 0.3641, 0.3916, 0.3608, 0.3872, 0.338, 0.4041, 0.3151, 0.3733, 0.338, 0.3564, 0.3151, 0.3256, 0.3486, 0.3008, 0.3459, 0.2977, 0.5712, 0.4094, 0.5757, 0.459, 0.5148, 0.3881, 0.5189, 0.3696, 0.2882, 0.4344, 0.2413, 0.4472, 0.1864, 0.4129, 0.2022, 0.4028, 0.1267, 0.3838, 0.1335, 0.3364, 0.2169, 0.3595, 0.2022, 0.4028, 0.47, 0.3224, 0.487, 0.3323, 0.5189, 0.3696, 0.5148, 0.3881, 0.4269, 0.3458, 0.425, 0.3344, 0.4609, 0.3123, 0.47, 0.3224, 0.1335, 0.3364, 0.1225, 0.3386, 0.04245, 0.2845, 0.04327, 0.2763, 0.04869, 0.279, 0.06046, 0.28, 0.06215, 0.2788, 0.2237, 0.4978, 0.2751, 0.4978, 0.2761, 0.4986, 0.2629, 0.5004, 0.2543, 0.5116, 0.2446, 0.5116, 0.236, 0.5004, 0.2227, 0.4986, 0.3367, 0.2804, 0.3444, 0.2767, 0.425, 0.3344, 0.4269, 0.3458, 0.3459, 0.2977, 0.3465, 0.2956, 0.3413, 0.2847, 0.5277, 0.3592, 0.5189, 0.3696, 0.487, 0.3323, 0.5712, 0.4094, 0.5189, 0.3696, 0.5277, 0.3592, 0.5863, 0.3826, 0.6832, 0.6197, 0.6391, 0.6254, 0.5949, 0.6197, 0.2022, 0.4028, 0.1864, 0.4129, 0.1415, 0.3961, 0.1267, 0.3838, 0.1267, 0.3838, 0.1145, 0.3789, 0.1225, 0.3386, 0.1335, 0.3364, 0.47, 0.3224, 0.5006, 0.2767, 0.5129, 0.2998, 0.487, 0.3323, 0.4609, 0.3123, 0.425, 0.3344, 0.3444, 0.2767, 0.4113, 0.2408, 0.47, 0.3224, 0.4609, 0.3123, 0.4919, 0.2747, 0.5006, 0.2767, 0.0324, 0.3578, 0.04245, 0.2845, 0.1225, 0.3386, 0.1145, 0.3789, 0.04245, 0.2845, 0.006405, 0.2769, 0.01273, 0.2692, 0.01486, 0.2687, 0.02307, 0.2661, 0.04327, 0.2763, 0.5216, 0.1194, 0.5216, 0.068, 0.5717, 0.068, 0.5717, 0.1194, 0.3444, 0.2767, 0.3367, 0.2804, 0.3197, 0.2646, 0.3193, 0.2558, 0.319, 0.2535, 0.3242, 0.2447, 0.5277, 0.3592, 0.487, 0.3323, 0.5333, 0.3329, 0.6832, 0.6197, 0.5949, 0.6197, 0.5949, 0.5911, 0.6832, 0.5911, 0.5863, 0.3826, 0.5277, 0.3592, 0.5333, 0.3329, 0.594, 0.3274, 0.1864, 0.4129, 0.2413, 0.4472, 0.222, 0.4705, 0.1797, 0.4247, 0.1145, 0.3789, 0.1267, 0.3838, 0.09534, 0.427, 0.09057, 0.4198, 0.4609, 0.3123, 0.4113, 0.2408, 0.4688, 0.2174, 0.4919, 0.2747, 0.4113, 0.2408, 0.3444, 0.2767, 0.3242, 0.2447, 0.3981, 0.2107, 0.5006, 0.2767, 0.4919, 0.2747, 0.4688, 0.2174, 0.481, 0.2112, 0.0324, 0.3578, 0.1145, 0.3789, 0.09057, 0.4198, 0.03062, 0.4182, 0.0004846, 0.3559, 0.006405, 0.2769, 0.04245, 0.2845, 0.0324, 0.3578, 0.1168, 0.148, 0.1093, 0.148, 0.1093, 0.09796, 0.1168, 0.09796, 0.5216, 0.068, 0.5216, 0.1194, 0.4241, 0.1194, 0.4241, 0.068, 0.1168, 0.03945, 0.1168, 0.08947, 0.1093, 0.08947, 0.1093, 0.03945, 0.5333, 0.3329, 0.487, 0.3323, 0.5242, 0.3081, 0.6832, 0.5911, 0.5949, 0.5911, 0.5949, 0.5338, 0.6832, 0.5338, 0.594, 0.3274, 0.5333, 0.3329, 0.5242, 0.3081, 0.5771, 0.2753, 0.1797, 0.4247, 0.1415, 0.3961, 0.1864, 0.4129, 0.1797, 0.4247, 0.222, 0.4705, 0.1737, 0.4955, 0.1572, 0.4383, 0.09534, 0.427, 0.1267, 0.3838, 0.1415, 0.3961, 0.1204, 0.4304, 0.02906, 0.4314, 0.03062, 0.4182, 0.09057, 0.4198, 0.09534, 0.427, 0.5129, 0.2998, 0.5242, 0.3081, 0.487, 0.3323, 0.4113, 0.2408, 0.3981, 0.2107, 0.4594, 0.1879, 0.4688, 0.2174, 0.6133, 0.2157, 0.6648, 0.2157, 0.6648, 0.2846, 0.6133, 0.2846, 0.4594, 0.1879, 0.4681, 0.1894, 0.481, 0.2112, 0.4688, 0.2174, 0.0004846, 0.3559, 0.0324, 0.3578, 0.03062, 0.4182, 0.0004845, 0.4196, 0.1093, 0.148, 0.09988, 0.1407, 0.09988, 0.11, 0.1093, 0.09796, 0.1093, 0.09796, 0.1093, 0.0004845, 0.1168, 0.0004845, 0.1168, 0.09796, 0.1093, 0.187, 0.1093, 0.08947, 0.1168, 0.08947, 0.1168, 0.187, 0.4167, 0.1194, 0.4167, 0.068, 0.4241, 0.068, 0.4241, 0.1194, 0.09988, 0.04671, 0.1093, 0.03945, 0.1093, 0.08947, 0.09988, 0.07742, 0.6832, 0.5338, 0.5949, 0.5338, 0.5949, 0.4766, 0.6832, 0.4766, 0.5771, 0.2753, 0.5242, 0.3081, 0.5129, 0.2998, 0.5574, 0.2532, 0.1415, 0.3961, 0.1797, 0.4247, 0.1572, 0.4383, 0.1572, 0.4383, 0.1737, 0.4955, 0.1202, 0.4969, 0.1316, 0.4378, 0.1415, 0.3961, 0.1316, 0.4378, 0.1204, 0.4304, 0.02906, 0.4314, 0.09534, 0.427, 0.1204, 0.4304, 0.09332, 0.4866, 0.0004845, 0.4196, 0.03062, 0.4182, 0.02906, 0.4314, 0.004799, 0.4271, 0.5574, 0.2532, 0.5129, 0.2998, 0.5006, 0.2767, 0.481, 0.2112, 0.6133, 0.3451, 0.6133, 0.2846, 0.6279, 0.3095, 0.6279, 0.3311, 0.6554, 0.2084, 0.6648, 0.2157, 0.6133, 0.2157, 0.6228, 0.2084, 0.6133, 0.2846, 0.6648, 0.2846, 0.6475, 0.2885, 0.6306, 0.2885, 0.6133, 0.3451, 0.6648, 0.3451, 0.6648, 0.3525, 0.6133, 0.3525, 0.597, 0.3663, 0.6133, 0.3525, 0.6648, 0.3525, 0.6811, 0.3663, 0.6648, 0.2846, 0.6648, 0.3451, 0.6503, 0.3311, 0.6503, 0.3095, 0.07939, 0.1407, 0.07939, 0.11, 0.09988, 0.11, 0.09988, 0.1407, 0.1119, 0.1194, 0.09988, 0.11, 0.09988, 0.07742, 0.1119, 0.068, 0.1093, 0.0004845, 0.1093, 0.09796, 0.08623, 0.08265, 0.08623, 0.01573, 0.1093, 0.08947, 0.1093, 0.187, 0.08623, 0.1717, 0.08623, 0.1048, 0.4167, 0.068, 0.4167, 0.1194, 0.3892, 0.1167, 0.3892, 0.07075, 0.07939, 0.07742, 0.07939, 0.04671, 0.09988, 0.04671, 0.09988, 0.07742, 0.6832, 0.4766, 0.5949, 0.4766, 0.5949, 0.448, 0.6832, 0.448, 0.1415, 0.3961, 0.1572, 0.4383, 0.1316, 0.4378, 0.1316, 0.4378, 0.1202, 0.4969, 0.09332, 0.4866, 0.1204, 0.4304, 0.6811, 0.3663, 0.6832, 0.448, 0.5949, 0.448, 0.597, 0.3663, 0.6648, 0.3451, 0.6133, 0.3451, 0.6279, 0.3311, 0.6503, 0.3311, 0.6279, 0.3095, 0.6133, 0.2846, 0.6306, 0.2885, 0.6306, 0.2999, 0.8828, 0.5813, 0.8315, 0.58, 0.837, 0.5588, 0.8831, 0.5622, 0.6228, 0.1879, 0.6554, 0.1879, 0.6554, 0.2084, 0.6228, 0.2084, 0.6648, 0.2846, 0.6503, 0.3095, 0.6475, 0.2999, 0.6475, 0.2885, 0.6115, 0.1805, 0.5839, 0.1805, 0.5924, 0.1722, 0.6038, 0.1712, 0.8851, 0.5417, 0.8394, 0.5364, 0.8374, 0.514, 0.8886, 0.5226, 0.2816, 0.5548, 0.2824, 0.5629, 0.2745, 0.5746, 0.2715, 0.544, 0.07939, 0.11, 0.07939, 0.07742, 0.09988, 0.07742, 0.09988, 0.11, 0.1119, 0.1194, 0.1119, 0.068, 0.1395, 0.07075, 0.1395, 0.1167, 0.08623, 0.01573, 0.08623, 0.08265, 0.08042, 0.07418, 0.08042, 0.0242, 0.08623, 0.1048, 0.08623, 0.1717, 0.08042, 0.1632, 0.08042, 0.1133, 0.3892, 0.07075, 0.3892, 0.1167, 0.3807, 0.1109, 0.3807, 0.07657, 0.2992, 0.5629, 0.3, 0.5548, 0.3102, 0.544, 0.3071, 0.5746, 0.8831, 0.5622, 0.837, 0.5588, 0.8394, 0.5364, 0.8851, 0.5417, 0.6503, 0.3095, 0.6279, 0.3095, 0.6306, 0.2999, 0.6475, 0.2999, 0.6227, 0.1597, 0.6115, 0.1805, 0.6038, 0.1712, 0.6047, 0.1676, 0.8998, 0.6148, 0.8421, 0.6187, 0.8421, 0.5885, 0.8998, 0.5924, 0.8208, 0.5808, 0.8371, 0.5593, 0.837, 0.5588, 0.8315, 0.58, 0.6967, 0.5952, 0.6967, 0.612, 0.6842, 0.6199, 0.6842, 0.5873, 0.5839, 0.1805, 0.5726, 0.1597, 0.5898, 0.1697, 0.5924, 0.1722, 0.6038, 0.1712, 0.5924, 0.1722, 0.5898, 0.1697, 0.6047, 0.1676, 0.8405, 0.5367, 0.826, 0.5103, 0.8374, 0.514, 0.8394, 0.5364, 0.5047, 0.8328, 0.5316, 0.8392, 0.5298, 0.8417, 0.5, 0.8399, 0.2824, 0.5629, 0.2992, 0.5629, 0.3071, 0.5746, 0.2745, 0.5746, 0.1395, 0.1167, 0.1395, 0.07075, 0.148, 0.07657, 0.148, 0.1109, 0.08042, 0.0242, 0.08042, 0.07418, 0.0004845, 0.1185, 0.0004846, 0.06848, 0.08042, 0.1133, 0.08042, 0.1632, 0.0004851, 0.119, 0.0004851, 0.06897, 0.3807, 0.07657, 0.3807, 0.1109, 0.2893, 0.1109, 0.2893, 0.07657, 0.5, 0.8572, 0.5298, 0.8553, 0.5316, 0.8577, 0.5047, 0.8642, 0.8371, 0.5593, 0.8405, 0.5367, 0.8394, 0.5364, 0.837, 0.5588, 0.5726, 0.1597, 0.6227, 0.1597, 0.6047, 0.1676, 0.5898, 0.1697, 0.8377, 0.6235, 0.8377, 0.5837, 0.8421, 0.5885, 0.8421, 0.6187, 0.8371, 0.5593, 0.8208, 0.5808, 0.8057, 0.5738, 0.8361, 0.5566, 0.7232, 0.5969, 0.7232, 0.6102, 0.6967, 0.612, 0.6967, 0.5952, 0.826, 0.5103, 0.8405, 0.5367, 0.841, 0.5399, 0.8083, 0.5147, 0.5298, 0.8417, 0.5298, 0.8553, 0.5, 0.8572, 0.5, 0.8399, 0.148, 0.1109, 0.148, 0.07657, 0.2393, 0.07657, 0.2393, 0.1109, 0.2893, 0.1109, 0.2393, 0.1109, 0.2393, 0.07657, 0.2893, 0.07657, 0.8405, 0.5367, 0.8371, 0.5593, 0.8361, 0.5566, 0.841, 0.5399, 0.8377, 0.5837, 0.8377, 0.6235, 0.8237, 0.6249, 0.8237, 0.5823, 0.8361, 0.5566, 0.8057, 0.5738, 0.8007, 0.5686, 0.8378, 0.5601, 0.7243, 0.5969, 0.7243, 0.6102, 0.7232, 0.6102, 0.7232, 0.5969, 0.8083, 0.5147, 0.841, 0.5399, 0.8453, 0.5374, 0.8026, 0.5189, 0.5331, 0.8395, 0.5341, 0.8421, 0.5298, 0.8417, 0.5316, 0.8392, 0.5341, 0.8421, 0.5341, 0.8549, 0.5298, 0.8553, 0.5298, 0.8417, 0.5341, 0.8549, 0.5331, 0.8574, 0.5316, 0.8577, 0.5298, 0.8553, 0.841, 0.5399, 0.8361, 0.5566, 0.8378, 0.5601, 0.8453, 0.5374, 0.8237, 0.5823, 0.8237, 0.6249, 0.7571, 0.6249, 0.7571, 0.5823, 0.8007, 0.5686, 0.8057, 0.5738, 0.6933, 0.5813, 0.6963, 0.5774, 0.7523, 0.9922, 0.6969, 0.9923, 0.7497, 0.9872, 0.751, 0.9859, 0.7563, 0.5969, 0.7563, 0.6102, 0.7243, 0.6102, 0.7243, 0.5969, 0.8083, 0.5147, 0.8026, 0.5189, 0.6898, 0.5099, 0.6868, 0.5063, 0.7022, 0.9412, 0.7598, 0.9609, 0.7589, 0.9667, 0.7555, 0.9647, 0.565, 0.8391, 0.5651, 0.842, 0.5341, 0.8421, 0.5331, 0.8395, 0.5651, 0.842, 0.5651, 0.855, 0.5341, 0.8549, 0.5341, 0.8421, 0.5651, 0.855, 0.5649, 0.8578, 0.5331, 0.8574, 0.5341, 0.8549, 0.7598, 0.9609, 0.7523, 0.9922, 0.751, 0.9859, 0.7589, 0.9667, 0.7571, 0.5823, 0.7571, 0.6249, 0.7563, 0.6102, 0.7563, 0.5969, 0.7022, 0.9412, 0.6969, 0.9923, 0.5949, 0.9923, 0.5949, 0.9258, 0.6963, 0.5774, 0.6933, 0.5813, 0.6863, 0.5567, 0.6911, 0.555, 0.6969, 0.9923, 0.7022, 0.9412, 0.7555, 0.9647, 0.7497, 0.9872, 0.7497, 0.9872, 0.7555, 0.9647, 0.7589, 0.9667, 0.751, 0.9859, 0.6868, 0.5063, 0.6898, 0.5099, 0.6892, 0.5327, 0.6842, 0.5319, 0.6898, 0.5099, 0.6963, 0.5774, 0.6911, 0.555, 0.6892, 0.5327, 0.9039, 0.4856, 0.6842, 0.4856, 0.6842, 0.4658, 0.9039, 0.4658, 0.9039, 0.5054, 0.6842, 0.5054, 0.6842, 0.4856, 0.9039, 0.4856, 0.5851, 0.7918, 0.5711, 0.8058, 0.5514, 0.8058, 0.5374, 0.7918, 0.5374, 0.772, 0.5514, 0.758, 0.5711, 0.758, 0.5851, 0.772, 0.9039, 0.4658, 0.6842, 0.4658, 0.6842, 0.446, 0.8681, 0.446, 0.8725, 0.438, 0.9039, 0.4552, 0.9039, 0.3669, 0.6842, 0.3669, 0.6842, 0.3471, 0.9039, 0.3471, 0.8681, 0.446, 0.6842, 0.446, 0.6842, 0.4262, 0.8681, 0.4262, 0.8681, 0.3867, 0.6842, 0.3867, 0.6842, 0.3669, 0.9039, 0.3669, 0.9039, 0.3703, 0.8804, 0.3974, 0.8681, 0.4262, 0.6842, 0.4262, 0.6842, 0.4065, 0.8681, 0.4065, 0.8681, 0.4065, 0.6842, 0.4065, 0.6842, 0.3867, 0.8681, 0.3867, 0.499, 0.991, 0.3151, 0.991, 0.3151, 0.9713, 0.499, 0.9713, 0.499, 0.8526, 0.3151, 0.8526, 0.3151, 0.8328, 0.499, 0.8328, 0.499, 0.9713, 0.3151, 0.9713, 0.3151, 0.9515, 0.499, 0.9515, 0.499, 0.8724, 0.3151, 0.8724, 0.3151, 0.8526, 0.499, 0.8526, 0.499, 0.9515, 0.3151, 0.9515, 0.3151, 0.9317, 0.499, 0.9317, 0.499, 0.8921, 0.3151, 0.8921, 0.3151, 0.8724, 0.499, 0.8724, 0.2565, 0.8354, 0.2367, 0.8354, 0.2227, 0.8214, 0.2227, 0.8016, 0.2367, 0.7876, 0.2565, 0.7876, 0.2705, 0.8016, 0.2705, 0.8214, 0.499, 0.9317, 0.3151, 0.9317, 0.3151, 0.9119, 0.499, 0.9119, 0.499, 0.9119, 0.3151, 0.9119, 0.3151, 0.8921, 0.499, 0.8921, 0.9995, 0.7846, 0.8156, 0.7846, 0.8156, 0.7649, 0.9995, 0.7649, 0.9995, 0.6462, 0.8156, 0.6462, 0.8156, 0.6264, 0.9995, 0.6264, 0.5374, 0.7233, 0.5514, 0.7093, 0.5711, 0.7093, 0.5851, 0.7233, 0.5851, 0.7431, 0.5711, 0.757, 0.5514, 0.757, 0.5374, 0.7431, 0.9995, 0.7649, 0.8156, 0.7649, 0.8156, 0.7451, 0.9995, 0.7451, 0.9995, 0.666, 0.8156, 0.666, 0.8156, 0.6462, 0.9995, 0.6462, 0.9995, 0.7451, 0.8156, 0.7451, 0.8156, 0.7253, 0.9995, 0.7253, 0.9995, 0.6857, 0.8156, 0.6857, 0.8156, 0.666, 0.9995, 0.666, 0.9995, 0.7253, 0.8156, 0.7253, 0.8156, 0.7055, 0.9995, 0.7055, 0.9995, 0.7055, 0.8156, 0.7055, 0.8156, 0.6857, 0.9995, 0.6857, 0.1844, 0.9349, 0.0004845, 0.9349, 0.0004845, 0.9151, 0.1844, 0.9151, 0.1844, 0.9547, 0.0004846, 0.9547, 0.0004845, 0.9349, 0.1844, 0.9349, 0.2705, 0.7239, 0.2565, 0.7379, 0.2367, 0.7379, 0.2227, 0.7239, 0.2227, 0.7041, 0.2367, 0.6902, 0.2565, 0.6902, 0.2705, 0.7041, 0.1844, 0.9151, 0.0004845, 0.9151, 0.0004845, 0.8953, 0.1844, 0.8953, 0.1844, 0.9745, 0.0004846, 0.9745, 0.0004846, 0.9547, 0.1844, 0.9547, 0.1844, 0.836, 0.0004845, 0.836, 0.0004846, 0.8162, 0.1844, 0.8162, 0.1844, 0.8558, 0.0004846, 0.8558, 0.0004845, 0.836, 0.1844, 0.836, 0.1844, 0.8756, 0.0004845, 0.8756, 0.0004846, 0.8558, 0.1844, 0.8558, 0.1844, 0.8953, 0.0004845, 0.8953, 0.0004845, 0.8756, 0.1844, 0.8756, 0.7924, 0.1587, 0.5726, 0.1587, 0.5726, 0.1389, 0.7924, 0.1389, 0.7923, 0.02026, 0.5726, 0.02026, 0.5726, 0.0004849, 0.7923, 0.0004845, 0.2227, 0.6265, 0.2227, 0.6067, 0.2367, 0.5927, 0.2565, 0.5927, 0.2705, 0.6067, 0.2705, 0.6265, 0.2565, 0.6405, 0.2367, 0.6405, 0.7924, 0.1389, 0.5726, 0.1389, 0.5726, 0.1192, 0.7565, 0.1192, 0.7565, 0.1355, 0.7924, 0.1355, 0.7923, 0.04004, 0.5726, 0.04004, 0.5726, 0.02026, 0.7923, 0.02026, 0.7565, 0.1192, 0.5726, 0.1192, 0.5726, 0.09938, 0.7565, 0.09938, 0.7565, 0.05982, 0.5726, 0.05982, 0.5726, 0.04004, 0.7923, 0.04004, 0.7923, 0.05066, 0.7565, 0.05066, 0.7565, 0.09938, 0.5726, 0.09938, 0.5726, 0.0796, 0.7565, 0.0796, 0.7565, 0.0796, 0.5726, 0.0796, 0.5726, 0.05982, 0.7565, 0.05982, 0.8173, 0.9231, 0.5949, 0.9248, 0.595, 0.9048, 0.816, 0.9037, 0.816, 0.9037, 0.595, 0.9048, 0.595, 0.8848, 0.7803, 0.8835, 0.7858, 0.8745, 0.8186, 0.8948, 0.9805, 0.9456, 0.7608, 0.9456, 0.7608, 0.9258, 0.9805, 0.9258, 0.2565, 0.7389, 0.2705, 0.7529, 0.2705, 0.7726, 0.2565, 0.7866, 0.2367, 0.7866, 0.2227, 0.7726, 0.2227, 0.7529, 0.2367, 0.7389, 0.7803, 0.8835, 0.595, 0.8848, 0.595, 0.8649, 0.78, 0.8636, 0.8125, 0.805, 0.5949, 0.8053, 0.595, 0.7856, 0.8137, 0.7859, 0.78, 0.8636, 0.595, 0.8649, 0.595, 0.845, 0.7798, 0.8437, 0.7795, 0.8239, 0.5949, 0.8251, 0.5949, 0.8053, 0.8125, 0.805, 0.8151, 0.8137, 0.7793, 0.814, 0.7798, 0.8437, 0.595, 0.845, 0.5949, 0.8251, 0.7795, 0.8239, 0.5349, 0.5464, 0.5349, 0.5429, 0.5364, 0.5439, 0.499, 0.554, 0.3151, 0.554, 0.3151, 0.5342, 0.5317, 0.5342, 0.5349, 0.5429, 0.5349, 0.5464, 0.502, 0.5608, 0.499, 0.5737, 0.3151, 0.5737, 0.3151, 0.554, 0.499, 0.554, 0.5514, 0.5144, 0.5711, 0.5144, 0.5851, 0.5284, 0.5851, 0.5482, 0.5711, 0.5622, 0.5514, 0.5622, 0.5374, 0.5482, 0.5374, 0.5284, 0.5317, 0.5342, 0.3151, 0.5342, 0.3151, 0.5144, 0.5305, 0.5144, 0.5305, 0.5313, 0.499, 0.5935, 0.3151, 0.5935, 0.3151, 0.5737, 0.499, 0.5737, 0.5305, 0.6726, 0.3151, 0.6726, 0.3151, 0.6529, 0.5305, 0.6529, 0.5305, 0.6627, 0.499, 0.6133, 0.3151, 0.6133, 0.3151, 0.5935, 0.499, 0.5935, 0.499, 0.6331, 0.3151, 0.6331, 0.3151, 0.6133, 0.499, 0.6133, 0.5305, 0.6529, 0.3151, 0.6529, 0.3151, 0.6331, 0.499, 0.6331, 0.501, 0.6278, 0.5305, 0.6387, 0.2202, 0.6275, 0.2202, 0.624, 0.2218, 0.6266, 0.217, 0.6363, 0.0004846, 0.6363, 0.0004846, 0.6165, 0.1844, 0.6165, 0.1844, 0.624, 0.2202, 0.624, 0.2202, 0.6275, 0.2158, 0.6561, 0.0004845, 0.6561, 0.0004846, 0.6363, 0.217, 0.6363, 0.2158, 0.6392, 0.2227, 0.558, 0.2367, 0.544, 0.2565, 0.544, 0.2705, 0.558, 0.2705, 0.5778, 0.2565, 0.5918, 0.2367, 0.5918, 0.2227, 0.5778, 0.1844, 0.6165, 0.0004846, 0.6165, 0.0004847, 0.5967, 0.1844, 0.5967, 0.2158, 0.5176, 0.000485, 0.5176, 0.0004852, 0.4978, 0.2158, 0.4978, 0.2158, 0.5043, 0.1844, 0.5374, 0.0004849, 0.5374, 0.000485, 0.5176, 0.2158, 0.5176, 0.2158, 0.5317, 0.1844, 0.5317, 0.1844, 0.5572, 0.0004848, 0.5572, 0.0004849, 0.5374, 0.1844, 0.5374, 0.1844, 0.5769, 0.0004847, 0.5769, 0.0004848, 0.5572, 0.1844, 0.5572, 0.1844, 0.5967, 0.0004847, 0.5967, 0.0004847, 0.5769, 0.1844, 0.5769, 0.499, 0.7132, 0.3151, 0.7132, 0.3151, 0.6934, 0.5349, 0.6934, 0.5349, 0.7068, 0.499, 0.7068, 0.5349, 0.6934, 0.3151, 0.6934, 0.3151, 0.6736, 0.5349, 0.6736, 0.499, 0.7329, 0.3151, 0.7329, 0.3151, 0.7132, 0.499, 0.7132, 0.5374, 0.6746, 0.5514, 0.6606, 0.5711, 0.6606, 0.5851, 0.6746, 0.5851, 0.6943, 0.5711, 0.7083, 0.5514, 0.7083, 0.5374, 0.6943, 0.5349, 0.8318, 0.3151, 0.8318, 0.3151, 0.8121, 0.5349, 0.8121, 0.499, 0.7527, 0.3151, 0.7527, 0.3151, 0.7329, 0.499, 0.7329, 0.499, 0.7725, 0.3151, 0.7725, 0.3151, 0.7527, 0.499, 0.7527, 0.499, 0.7923, 0.3151, 0.7923, 0.3151, 0.7725, 0.499, 0.7725, 0.5349, 0.8121, 0.3151, 0.8121, 0.3151, 0.7923, 0.499, 0.7923, 0.499, 0.8006, 0.5349, 0.8006, 0.1844, 0.6966, 0.0004846, 0.6966, 0.0004846, 0.6768, 0.2202, 0.6768, 0.2202, 0.6817, 0.1844, 0.6817, 0.2202, 0.6768, 0.0004846, 0.6768, 0.0004845, 0.657, 0.2202, 0.657, 0.1844, 0.7164, 0.0004846, 0.7164, 0.0004846, 0.6966, 0.1844, 0.6966, 0.5851, 0.6456, 0.5711, 0.6596, 0.5514, 0.6596, 0.5374, 0.6456, 0.5374, 0.6258, 0.5514, 0.6118, 0.5711, 0.6118, 0.5851, 0.6258, 0.2202, 0.8153, 0.0004845, 0.8153, 0.0004846, 0.7955, 0.2202, 0.7955, 0.1844, 0.7361, 0.0004846, 0.7361, 0.0004846, 0.7164, 0.1844, 0.7164, 0.1844, 0.7757, 0.0004846, 0.7757, 0.0004846, 0.7559, 0.1844, 0.7559, 0.2202, 0.7955, 0.0004846, 0.7955, 0.0004846, 0.7757, 0.1844, 0.7757, 0.1844, 0.7771, 0.2202, 0.7771, 0.1844, 0.7559, 0.0004846, 0.7559, 0.0004846, 0.7361, 0.1844, 0.7361, 0.9805, 0.9258, 0.9929, 0.9357, 0.9805, 0.9456, 0.668, 0.1736, 0.6546, 0.1597, 0.6702, 0.1718, 0.6709, 0.1767, 0.9039, 0.3462, 0.6842, 0.3462, 0.6842, 0.3264, 0.9039, 0.3264, 0.9039, 0.3264, 0.6842, 0.3264, 0.6842, 0.3066, 0.8681, 0.3066, 0.8786, 0.2961, 0.9039, 0.3214, 0.8186, 0.8948, 0.8334, 0.9187, 0.8173, 0.9231, 0.816, 0.9037, 0.9039, 0.2077, 0.6842, 0.2077, 0.6842, 0.1879, 0.9039, 0.1879, 0.2565, 0.6892, 0.2367, 0.6892, 0.2227, 0.6752, 0.2227, 0.6554, 0.2367, 0.6414, 0.2565, 0.6414, 0.2705, 0.6554, 0.2705, 0.6752, 0.8681, 0.3066, 0.6842, 0.3066, 0.6842, 0.2868, 0.8681, 0.2868, 0.8137, 0.7859, 0.8295, 0.7901, 0.8151, 0.8137, 0.8125, 0.805, 0.8681, 0.2275, 0.6842, 0.2275, 0.6842, 0.2077, 0.9039, 0.2077, 0.9039, 0.2261, 0.8682, 0.2288, 0.8681, 0.2473, 0.6842, 0.2473, 0.6842, 0.2275, 0.8681, 0.2275, 0.8681, 0.267, 0.6842, 0.267, 0.6842, 0.2473, 0.8681, 0.2473, 0.8681, 0.2868, 0.6842, 0.2868, 0.6842, 0.267, 0.8681, 0.267, 0.2915, 0.673, 0.3036, 0.6785, 0.3105, 0.6971, 0.3022, 0.7151, 0.2915, 0.7191, 0.8147, 0.7649, 0.5949, 0.7649, 0.5949, 0.7451, 0.7788, 0.7451, 0.7788, 0.7515, 0.8146, 0.7515, 0.2787, 0.672, 0.2715, 0.6242, 0.2821, 0.6242, 0.2961, 0.6382, 0.2961, 0.658, 0.2821, 0.672, 0.8147, 0.7846, 0.5949, 0.7846, 0.5949, 0.7649, 0.8147, 0.7649, 0.5514, 0.5631, 0.5711, 0.5631, 0.5851, 0.5771, 0.5851, 0.5969, 0.5711, 0.6109, 0.5514, 0.6109, 0.5374, 0.5969, 0.5374, 0.5771, 0.7788, 0.7451, 0.5949, 0.7451, 0.5949, 0.7253, 0.7788, 0.7253, 0.2889, 0.6233, 0.2854, 0.6233, 0.2715, 0.6093, 0.2715, 0.5895, 0.2854, 0.5755, 0.2961, 0.5755, 0.8147, 0.6462, 0.5949, 0.6462, 0.5949, 0.6264, 0.8147, 0.6264, 0.7788, 0.666, 0.5949, 0.666, 0.5949, 0.6462, 0.8147, 0.6462, 0.8147, 0.6577, 0.7824, 0.6734, 0.7788, 0.6857, 0.5949, 0.6857, 0.5949, 0.666, 0.7788, 0.666, 0.7788, 0.7055, 0.5949, 0.7055, 0.5949, 0.6857, 0.7788, 0.6857, 0.7788, 0.7253, 0.5949, 0.7253, 0.5949, 0.7055, 0.7788, 0.7055, 0.2905, 0.673, 0.2905, 0.7191, 0.2797, 0.7151, 0.2715, 0.6971, 0.2783, 0.6785, 0.8343, 0.02935, 0.8264, 0.02477, 0.8374, 0.0109, 0.8365, 0.01836, 0.3097, 0.5285, 0.2771, 0.5285, 0.2771, 0.4978, 0.3097, 0.4978, 0.8918, 0.08549, 0.8878, 0.09241, 0.8838, 0.08549, 0.8485, 0.09495, 0.8681, 0.09753, 0.8695, 0.09998, 0.862, 0.1183, 0.9075, 0.09753, 0.9271, 0.09495, 0.9136, 0.1183, 0.9061, 0.09998, 0.9013, 0.05019, 0.8892, 0.06588, 0.8864, 0.06588, 0.8744, 0.05019, 0.8838, 0.02459, 0.8864, 0.004978, 0.8892, 0.004978, 0.8918, 0.02459, 0.9013, 0.05019, 0.8744, 0.05019, 0.8838, 0.02459, 0.8918, 0.02459, 0.8918, 0.02459, 0.9075, 0.03663, 0.9209, 0.04761, 0.9013, 0.05019, 0.8681, 0.03663, 0.8838, 0.02459, 0.8744, 0.05019, 0.8547, 0.04761, 0.9271, 0.03405, 0.9391, 0.01836, 0.9413, 0.02935, 0.9362, 0.04846, 0.9391, 0.01836, 0.9382, 0.0109, 0.9492, 0.02477, 0.9413, 0.02935, 0.8864, 0.004978, 0.8829, 0.0004845, 0.8927, 0.0004845, 0.8892, 0.004978, 0.9736, 0.07806, 0.9793, 0.06253, 0.9823, 0.06623, 0.9787, 0.08196, 0.9793, 0.06253, 0.9736, 0.07806, 0.9652, 0.07071, 0.9461, 0.06559, 0.9652, 0.07071, 0.9736, 0.07806, 0.954, 0.08064, 0.9271, 0.03405, 0.9362, 0.04846, 0.9209, 0.04761, 0.9075, 0.03663, 0.9362, 0.04846, 0.9461, 0.06559, 0.9366, 0.05965, 0.9209, 0.04761, 0.9391, 0.07926, 0.9366, 0.05965, 0.9461, 0.06559, 0.954, 0.08064, 0.954, 0.08064, 0.942, 0.09634, 0.9271, 0.09495, 0.9391, 0.07926, 0.9602, 0.128, 0.9684, 0.1269, 0.9645, 0.1441, 0.9588, 0.1304, 0.9445, 0.1159, 0.9602, 0.128, 0.9588, 0.1304, 0.9405, 0.1229, 0.9445, 0.1159, 0.9136, 0.1183, 0.9271, 0.09495, 0.942, 0.09634, 0.9223, 0.1304, 0.9136, 0.1183, 0.9445, 0.1159, 0.9405, 0.1229, 0.9061, 0.1365, 0.9136, 0.1183, 0.9223, 0.1304, 0.9147, 0.1487, 0.8878, 0.1441, 0.8977, 0.1494, 0.8779, 0.1494, 0.8878, 0.1441, 0.9061, 0.1365, 0.9147, 0.1487, 0.8977, 0.1494, 0.9117, 0.1633, 0.8977, 0.1494, 0.9147, 0.1487, 0.9223, 0.167, 0.9235, 0.1675, 0.9117, 0.1732, 0.9117, 0.1633, 0.9223, 0.167, 0.8521, 0.1675, 0.8533, 0.167, 0.8639, 0.1633, 0.8639, 0.1732, 0.8779, 0.1494, 0.8639, 0.1633, 0.8533, 0.167, 0.8609, 0.1487, 0.8695, 0.1365, 0.8878, 0.1441, 0.8779, 0.1494, 0.8609, 0.1487, 0.8609, 0.1487, 0.8533, 0.1304, 0.862, 0.1183, 0.8695, 0.1365, 0.8311, 0.1159, 0.8336, 0.09634, 0.8485, 0.09495, 0.862, 0.1183, 0.8533, 0.1304, 0.8351, 0.1229, 0.8311, 0.1159, 0.862, 0.1183, 0.8072, 0.1269, 0.8154, 0.128, 0.8168, 0.1304, 0.8111, 0.1441, 0.8154, 0.128, 0.8311, 0.1159, 0.8351, 0.1229, 0.8168, 0.1304, 0.8336, 0.09634, 0.8216, 0.08064, 0.8365, 0.07926, 0.8485, 0.09495, 0.8394, 0.04846, 0.8343, 0.02935, 0.8365, 0.01836, 0.8485, 0.03405, 0.8485, 0.03405, 0.8681, 0.03663, 0.8547, 0.04761, 0.8394, 0.04846, 0.8296, 0.06559, 0.8394, 0.04846, 0.8547, 0.04761, 0.839, 0.05965, 0.839, 0.05965, 0.8365, 0.07926, 0.8216, 0.08064, 0.8296, 0.06559, 0.7969, 0.08196, 0.7933, 0.06623, 0.7963, 0.06253, 0.802, 0.07806, 0.8104, 0.07071, 0.8296, 0.06559, 0.8216, 0.08064, 0.802, 0.07806, 0.7963, 0.06253, 0.8104, 0.07071, 0.802, 0.07806, 0.6747, 0.1736, 0.6718, 0.1767, 0.6724, 0.1718, 0.6881, 0.1597, 0.6747, 0.1736, 0.6881, 0.1597, 0.7077, 0.1622, 0.719, 0.1767, 0.6546, 0.1597, 0.668, 0.1736, 0.6237, 0.1767, 0.635, 0.1622])
me_cylinder_001.materials.append(mat_material_001)
me_cylinder_001.use_remesh_preserve_volume = False
me_cylinder_001.use_remesh_preserve_attributes = False
me_cylinder_001.use_mirror_vertex_groups = False
me_cylinder_001.use_paint_bone_selection = False
me_cylinder_001.use_paint_mask = True
me_cylinder_001.update()

# ---- objects
ob_neat = bpy.data.objects.new('Neat', me_cylinder_003)
ob_pre_bool = bpy.data.objects.new('Pre-bool', me_cylinder_004)
ob_stacked_on = bpy.data.objects.new('Stacked On', me_cylinder_002)
ob_0_wall_of_lead = bpy.data.objects.new('0-Wall of Lead', me_cylinder_001)
ob_lamp = bpy.data.objects.new('Lamp', light_lamp)
ob_camera = bpy.data.objects.new('Camera', cam_camera)

# ---- transforms, parenting, visibility, modifiers, constraints
ob_neat.location = (0.0, 0.0, 0.0)
ob_neat.rotation_euler = (1.571, -0.0, 0.0)
ob_neat.hide_viewport = True
ob_neat.hide_select = True
ob_neat.hide_render = True
ob_neat.lineart.crease_threshold = 0.0
ob_pre_bool.location = (0.0, 0.0, 0.0)
ob_pre_bool.hide_viewport = True
ob_pre_bool.hide_render = True
ob_pre_bool.lineart.crease_threshold = 0.0
_m = ob_pre_bool.modifiers.new('Boolean', 'BOOLEAN')
_m.object = ob_neat
_m.operation = 'UNION'
_m.solver = 'FAST'
ob_stacked_on.location = (0.0, 0.0, 0.0)
ob_stacked_on.hide_viewport = True
ob_stacked_on.hide_render = True
ob_stacked_on.lineart.crease_threshold = 0.0
ob_0_wall_of_lead.location = (0.0, 0.0, 0.0)
ob_0_wall_of_lead.lineart.crease_threshold = 0.0
ob_lamp.location = (4.076, 1.005, 5.904)
ob_lamp.rotation_euler = (0.6503, 0.05522, 1.866)
ob_lamp.lock_rotations_4d = False
ob_lamp.empty_display_type = 'ARROWS'
ob_lamp.color = (0.0, 0.0, 0.0, 0.0)
ob_lamp.lineart.crease_threshold = 0.0
ob_camera.location = (5.306, -4.479, 2.881)
ob_camera.rotation_euler = (1.109, 0.01082, 0.9085)
ob_camera.lock_rotations_4d = False
ob_camera.empty_display_type = 'ARROWS'
ob_camera.color = (0.0, 0.0, 0.0, 0.0)
ob_camera.display_type = 'WIRE'
ob_camera.lineart.crease_threshold = 0.0

# ---- collection membership
col_collection_1.objects.link(ob_neat)
col_collection_1.objects.link(ob_pre_bool)
col_collection_1.objects.link(ob_stacked_on)
col_collection_1.objects.link(ob_0_wall_of_lead)
col_collection_1.objects.link(ob_lamp)
col_collection_1.objects.link(ob_camera)

# ---- scene / render settings (as saved in the file)
scene.camera = ob_camera
scene.frame_start = 1; scene.frame_end = 250; scene.frame_set(1)
scene.render.engine = 'BLENDER_EEVEE_NEXT'
scene.render.resolution_percentage = 50
scene.render.dither_intensity = 0.0
scene.cycles.use_denoising = False
scene.cycles.samples = 10
scene.cycles.sampling_pattern = 'TABULATED_SOBOL'
scene.cycles.light_sampling_threshold = 0.0
scene.cycles.use_adaptive_sampling = False
scene.cycles.use_light_tree = False
scene.cycles.blur_glossy = 0.0
scene.cycles.pixel_filter_type = 'GAUSSIAN'
scene.cycles.sample_clamp_indirect = 0.0
scene.view_settings.view_transform = 'Standard'
bpy.context.view_layer.update()
